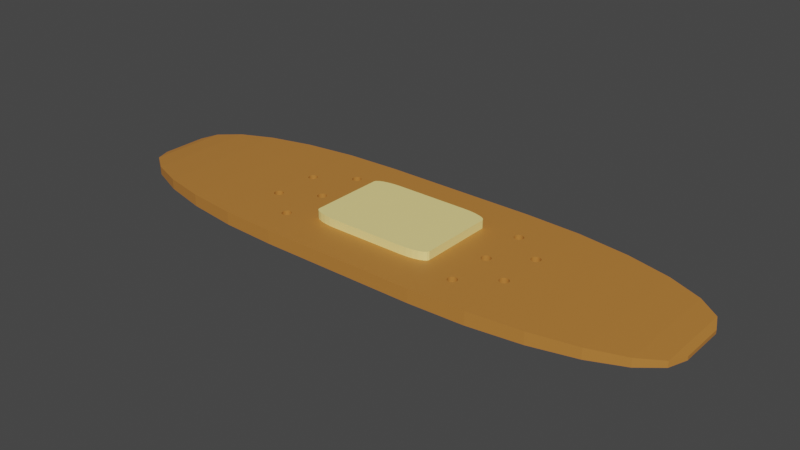 # Source: Curita_1_.blend  (saved by Blender 2.93.21; exported with 4.5.12 LTS)
import bpy
from mathutils import Matrix  # noqa: F401  (used for matrix-valued properties, if any)

bpy.ops.wm.read_factory_settings(use_empty=True)
scene = bpy.context.scene
scene.name = 'Scene'

# ---- collections
col_collection = bpy.data.collections.new('Collection'); scene.collection.children.link(col_collection)

# ---- materials (node trees are filled in below, after node groups)
mat_material_001 = bpy.data.materials.new('Material.001')
mat_material_001.use_transparent_shadow = False
mat_material_002 = bpy.data.materials.new('Material.002')
mat_material_002.use_transparent_shadow = False

# ---- material node trees
mat_material_001.use_nodes = True; mat_material_001.node_tree.nodes.clear()
_N = mat_material_001.node_tree.nodes; _L = mat_material_001.node_tree.links
n0 = _N.new('ShaderNodeBsdfPrincipled'); n0.name = 'Principled BSDF'; n0.location = (10, 300)
n0.distribution = 'GGX'
n0.subsurface_method = 'BURLEY'
n0.inputs[0].default_value = (0.5071, 0.2044, 0.04045, 1.0)
n0.inputs[3].default_value = 1.45
n0.inputs[27].default_value = (0.0, 0.0, 0.0, 1.0)
n0.inputs[28].default_value = 1.0
n1 = _N.new('ShaderNodeOutputMaterial'); n1.name = 'Material Output'; n1.location = (300, 300)
_L.new(n0.outputs[0], n1.inputs[0])
n1.is_active_output = True
mat_material_002.use_nodes = True; mat_material_002.node_tree.nodes.clear()
_N = mat_material_002.node_tree.nodes; _L = mat_material_002.node_tree.links
n0 = _N.new('ShaderNodeBsdfPrincipled'); n0.name = 'Principled BSDF'; n0.location = (10, 300)
n0.distribution = 'GGX'
n0.subsurface_method = 'BURLEY'
n0.inputs[0].default_value = (0.9849, 0.8035, 0.2966, 1.0)
n0.inputs[3].default_value = 1.45
n0.inputs[27].default_value = (0.0, 0.0, 0.0, 1.0)
n0.inputs[28].default_value = 1.0
n1 = _N.new('ShaderNodeOutputMaterial'); n1.name = 'Material Output'; n1.location = (300, 300)
_L.new(n0.outputs[0], n1.inputs[0])
n1.is_active_output = True

# ---- world
world_world = bpy.data.worlds.new('World'); scene.world = world_world
world_world.use_nodes = True; world_world.node_tree.nodes.clear()
_N = world_world.node_tree.nodes; _L = world_world.node_tree.links
n0 = _N.new('ShaderNodeOutputWorld'); n0.name = 'World Output'; n0.location = (300, 300)
n1 = _N.new('ShaderNodeBackground'); n1.name = 'Background'; n1.location = (10, 300)
n1.inputs[0].default_value = (0.05088, 0.05088, 0.05088, 1.0)
_L.new(n1.outputs[0], n0.inputs[0])
n0.is_active_output = True
world_world.color = (0.05088, 0.05088, 0.05088)
world_world.use_sun_shadow = False
world_world.sun_shadow_jitter_overblur = 0.0

# ---- meshes
me_cube_001 = bpy.data.meshes.new('Cube.001')
me_cube_001.from_pydata([(-0.2698, -1.0, -1.0), (-1.0, -0.2698, -0.2698), (-0.4588, -0.9751, -0.9751), (-0.6349, -0.9022, -0.9022), (-0.7861, -0.7861, -0.7861), (-0.9022, -0.6349, -0.6349), (-0.9751, -0.4588, -0.4588), (-1.0, -0.2698, 0.2698), (-0.4588, -0.9751, 0.9751), (-0.6349, -0.9022, 0.9022), (-0.7861, -0.7861, 0.7861), (-0.9022, -0.6349, 0.6349), (-0.9751, -0.4588, 0.4588), (-1.0, 0.2698, -0.2698), (-0.2698, 1.0, -1.0), (-0.9751, 0.4588, -0.4588), (-0.9022, 0.6349, -0.6349), (-0.7861, 0.7861, -0.7861), (-0.6349, 0.9022, -0.9022), (-0.4588, 0.9751, -0.9751), (-1.0, 0.2698, 0.2698), (-0.4588, 0.9751, 0.9751), (-0.6349, 0.9022, 0.9022), (-0.7861, 0.7861, 0.7861), (-0.9022, 0.6349, 0.6349), (-0.9751, 0.4588, 0.4588), (1.0, -0.2698, -0.2698), (0.2698, -1.0, -1.0), (0.9751, -0.4588, -0.4588), (0.9022, -0.6349, -0.6349), (0.7861, -0.7861, -0.7861), (0.6349, -0.9022, -0.9022), (0.4588, -0.9751, -0.9751), (1.0, -0.2698, 0.2698), (0.4588, -0.9751, 0.9751), (0.6349, -0.9022, 0.9022), (0.7861, -0.7861, 0.7861), (0.9022, -0.6349, 0.6349), (0.9751, -0.4588, 0.4588), (1.0, 0.2698, -0.2698), (0.2698, 1.0, -1.0), (0.9751, 0.4588, -0.4588), (0.9022, 0.6349, -0.6349), (0.7861, 0.7861, -0.7861), (0.6349, 0.9022, -0.9022), (0.4588, 0.9751, -0.9751), (1.0, 0.2698, 0.2698), (0.9751, 0.4588, 0.4588), (0.9022, 0.6349, 0.6349), (0.7861, 0.7861, 0.7861), (0.6349, 0.9022, 0.9022), (0.4588, 0.9751, 0.9751), (-0.2698, -1.0, 1.0), (-0.2698, 1.0, 1.0), (0.2698, 1.0, 1.0), (0.2698, -1.0, 1.0), (-0.1265, -0.5263, 1.0), (-0.2157, -0.4371, 1.0), (-0.2258, -0.6149, 1.0), (-0.1496, -0.5233, 1.0), (-0.1711, -0.5144, 1.0), (-0.1896, -0.5002, 1.0), (-0.2038, -0.4817, 1.0), (-0.2127, -0.4602, 1.0), (-0.2157, 0.4371, 1.0), (-0.1265, 0.5263, 1.0), (-0.2258, 0.6149, 1.0), (-0.2127, 0.4602, 1.0), (-0.2038, 0.4817, 1.0), (-0.1896, 0.5002, 1.0), (-0.1711, 0.5144, 1.0), (-0.1496, 0.5233, 1.0), (0.2157, -0.4371, 1.0), (0.1265, -0.5263, 1.0), (0.2258, -0.6149, 1.0), (0.2127, -0.4602, 1.0), (0.2038, -0.4817, 1.0), (0.1896, -0.5002, 1.0), (0.1711, -0.5144, 1.0), (0.1496, -0.5233, 1.0), (0.1265, 0.5263, 1.0), (0.2157, 0.4371, 1.0), (0.2258, 0.6149, 1.0), (0.1496, 0.5233, 1.0), (0.1711, 0.5144, 1.0), (0.1896, 0.5002, 1.0), (0.2038, 0.4817, 1.0), (0.2127, 0.4602, 1.0), (-0.2157, -0.4371, 2.242), (-0.1265, -0.5263, 2.242), (-0.2127, -0.4602, 2.242), (-0.2038, -0.4817, 2.242), (-0.1896, -0.5002, 2.242), (-0.1711, -0.5144, 2.242), (-0.1496, -0.5233, 2.242), (-0.1265, 0.5263, 2.242), (-0.2157, 0.4371, 2.242), (-0.1496, 0.5233, 2.242), (-0.1711, 0.5144, 2.242), (-0.1896, 0.5002, 2.242), (-0.2038, 0.4817, 2.242), (-0.2127, 0.4602, 2.242), (0.2157, 0.4371, 2.242), (0.1265, 0.5263, 2.242), (0.2127, 0.4602, 2.242), (0.2038, 0.4817, 2.242), (0.1896, 0.5002, 2.242), (0.1711, 0.5144, 2.242), (0.1496, 0.5233, 2.242), (0.1265, -0.5263, 2.242), (0.2157, -0.4371, 2.242), (0.1496, -0.5233, 2.242), (0.1711, -0.5144, 2.242), (0.1896, -0.5002, 2.242), (0.2038, -0.4817, 2.242), (0.2127, -0.4602, 2.242), (0.3365, 0.4623, -0.9912), (0.3365, 0.4623, 0.9912), (0.3334, 0.4612, -0.9916), (0.3334, 0.4612, 0.9916), (0.3304, 0.4623, -0.992), (0.3304, 0.4623, 0.992), (0.3274, 0.4653, -0.9924), (0.3274, 0.4653, 0.9924), (0.3177, 0.5149, -0.9937), (0.318, 0.5044, -0.9936), (0.318, 0.5254, -0.9936), (0.3204, 0.4851, -0.9933), (0.3189, 0.4944, -0.9935), (0.3189, 0.5354, -0.9935), (0.3204, 0.5447, -0.9933), (0.3304, 0.5675, -0.992), (0.3247, 0.4703, -0.9928), (0.3223, 0.477, -0.9931), (0.3223, 0.5528, -0.9931), (0.3247, 0.4703, 0.9928), (0.3247, 0.5595, -0.9928), (0.3274, 0.5645, -0.9924), (0.3365, 0.5675, -0.9912), (0.3349, 0.5681, -0.9914), (0.3492, 0.5149, -0.9895), (0.3489, 0.5254, -0.9896), (0.3489, 0.5044, -0.9896), (0.348, 0.5354, -0.9897), (0.3465, 0.4851, -0.9899), (0.348, 0.4944, -0.9897), (0.3465, 0.5447, -0.9899), (0.3446, 0.5528, -0.9901), (0.3422, 0.5595, -0.9905), (0.3395, 0.5645, -0.9908), (0.3334, 0.5686, -0.9916), (0.3446, 0.477, -0.9901), (0.3422, 0.4703, -0.9905), (0.3395, 0.4653, -0.9908), (0.3223, 0.477, 0.9931), (0.3204, 0.4851, 0.9933), (0.3189, 0.4944, 0.9935), (0.318, 0.5044, 0.9936), (0.3177, 0.5149, 0.9937), (0.318, 0.5254, 0.9936), (0.3189, 0.5354, 0.9935), (0.3204, 0.5447, 0.9933), (0.3304, 0.5675, 0.992), (0.3223, 0.5528, 0.9931), (0.3247, 0.5595, 0.9928), (0.3274, 0.5645, 0.9924), (0.3365, 0.5675, 0.9912), (0.3351, 0.568, 0.9914), (0.3492, 0.5149, 0.9895), (0.3489, 0.5044, 0.9896), (0.3489, 0.5254, 0.9896), (0.3465, 0.4851, 0.9899), (0.348, 0.4944, 0.9897), (0.348, 0.5354, 0.9897), (0.3465, 0.5447, 0.9899), (0.3395, 0.4653, 0.9908), (0.3422, 0.4703, 0.9905), (0.3446, 0.477, 0.9901), (0.3446, 0.5528, 0.9901), (0.3422, 0.5595, 0.9905), (0.3395, 0.5645, 0.9908), (0.3334, 0.5686, 0.9916), (0.3492, -0.04955, -0.9895), (0.3492, -0.04955, 0.9895), (0.3489, -0.06001, -0.9896), (0.3489, -0.06001, 0.9896), (0.348, -0.07008, -0.9897), (0.348, -0.07008, 0.9897), (0.3465, -0.07936, -0.9899), (0.3465, -0.07936, 0.9899), (0.3446, -0.08749, -0.9901), (0.3446, -0.08749, 0.9901), (0.3177, -0.04955, -0.9937), (0.318, -0.06001, -0.9936), (0.318, -0.03908, -0.9936), (0.3204, -0.07936, -0.9933), (0.3189, -0.07008, -0.9935), (0.3304, -0.1022, -0.992), (0.3304, 0.00308, -0.992), (0.3422, -0.09416, -0.9905), (0.3334, -0.1032, -0.9916), (0.3422, -0.09416, 0.9905), (0.3274, -0.09912, -0.9924), (0.3247, -0.09416, -0.9928), (0.3223, -0.08749, -0.9931), (0.3334, 0.004111, -0.9916), (0.3365, -0.1022, -0.9912), (0.3365, 0.00308, -0.9912), (0.3395, 2.685e-05, -0.9908), (0.3422, -0.004932, -0.9905), (0.3489, -0.03908, -0.9896), (0.3395, -0.09912, -0.9908), (0.3446, -0.0116, -0.9901), (0.3465, -0.01974, -0.9899), (0.348, -0.02901, -0.9897), (0.3395, -0.09912, 0.9908), (0.3189, -0.02901, -0.9935), (0.3204, -0.01974, -0.9933), (0.3365, -0.1022, 0.9912), (0.3223, -0.0116, -0.9931), (0.3247, -0.004932, -0.9928), (0.3274, 2.686e-05, -0.9924), (0.3334, -0.1032, 0.9916), (0.3304, -0.1022, 0.992), (0.3274, -0.09912, 0.9924), (0.3247, -0.09416, 0.9928), (0.3223, -0.08749, 0.9931), (0.3177, -0.04955, 0.9937), (0.3204, -0.07936, 0.9933), (0.318, -0.06001, 0.9936), (0.318, -0.03908, 0.9936), (0.3189, -0.07008, 0.9935), (0.3304, 0.00308, 0.992), (0.3334, 0.004111, 0.9916), (0.3365, 0.00308, 0.9912), (0.3395, 2.685e-05, 0.9908), (0.3422, -0.004932, 0.9905), (0.3489, -0.03908, 0.9896), (0.3446, -0.0116, 0.9901), (0.3465, -0.01974, 0.9899), (0.348, -0.02901, 0.9897), (0.3189, -0.02901, 0.9935), (0.3204, -0.01974, 0.9933), (0.3223, -0.0116, 0.9931), (0.3247, -0.004932, 0.9928), (0.3274, 2.686e-05, 0.9924), (0.4614, -0.3166, -0.974), (0.4614, -0.3166, 0.974), (0.46, -0.3259, -0.9746), (0.46, -0.3259, 0.9746), (0.4588, -0.331, -0.9751), (0.458, -0.334, -0.9752), (0.458, -0.334, 0.9752), (0.4588, -0.331, 0.9751), (0.4312, -0.2961, -0.9788), (0.4315, -0.3065, -0.9787), (0.4315, -0.2856, -0.9787), (0.4338, -0.3259, -0.9784), (0.4324, -0.3166, -0.9786), (0.4324, -0.2755, -0.9786), (0.4338, -0.2663, -0.9784), (0.4358, -0.2581, -0.9781), (0.4382, -0.2515, -0.9778), (0.4409, -0.2465, -0.9775), (0.4438, -0.3487, -0.9771), (0.45, -0.3487, -0.9763), (0.45, -0.2434, -0.9763), (0.4469, -0.3497, -0.9767), (0.4469, -0.2424, -0.9767), (0.4588, -0.2611, -0.9751), (0.458, -0.2581, -0.9752), (0.4529, -0.3456, -0.9759), (0.4557, -0.3407, -0.9755), (0.4557, -0.2515, -0.9755), (0.4529, -0.2465, -0.9759), (0.4557, -0.3407, 0.9755), (0.4358, -0.334, -0.9781), (0.4382, -0.3407, -0.9778), (0.4409, -0.3456, -0.9775), (0.4529, -0.3456, 0.9759), (0.4438, -0.2434, -0.9771), (0.45, -0.3487, 0.9763), (0.4469, -0.3497, 0.9767), (0.4438, -0.3487, 0.9771), (0.46, -0.2663, -0.9746), (0.4626, -0.2961, -0.9735), (0.4623, -0.2856, -0.9736), (0.4623, -0.3065, -0.9736), (0.4614, -0.2755, -0.974), (0.4409, -0.3456, 0.9775), (0.4382, -0.3407, 0.9778), (0.4358, -0.334, 0.9781), (0.4312, -0.2961, 0.9788), (0.4315, -0.3065, 0.9787), (0.4315, -0.2856, 0.9787), (0.4338, -0.3259, 0.9784), (0.4324, -0.3166, 0.9786), (0.4324, -0.2755, 0.9786), (0.4338, -0.2663, 0.9784), (0.4358, -0.2581, 0.9781), (0.4382, -0.2515, 0.9778), (0.4409, -0.2465, 0.9775), (0.4438, -0.2434, 0.9771), (0.45, -0.2434, 0.9763), (0.4469, -0.2424, 0.9767), (0.4588, -0.2611, 0.9751), (0.458, -0.2581, 0.9752), (0.4557, -0.2515, 0.9755), (0.4529, -0.2465, 0.9759), (0.46, -0.2663, 0.9746), (0.4626, -0.2961, 0.9735), (0.4623, -0.2856, 0.9736), (0.4623, -0.3065, 0.9736), (0.4614, -0.2755, 0.974), (0.4588, 0.2067, -0.9751), (0.4588, 0.2766, -0.9751), (0.4614, 0.2211, -0.974), (0.4614, 0.2211, 0.974), (0.458, 0.2796, -0.9752), (0.46, 0.2118, -0.9746), (0.458, 0.2037, -0.9752), (0.46, 0.2118, 0.9746), (0.4588, 0.2067, 0.9751), (0.458, 0.2037, 0.9752), (0.4557, 0.197, -0.9755), (0.4557, 0.197, 0.9755), (0.4312, 0.2416, -0.9788), (0.4315, 0.2312, -0.9787), (0.4315, 0.2521, -0.9787), (0.4324, 0.2211, -0.9786), (0.4324, 0.2622, -0.9786), (0.4529, 0.1921, -0.9759), (0.4338, 0.2118, -0.9784), (0.4338, 0.2714, -0.9784), (0.4529, 0.1921, 0.9759), (0.4358, 0.2796, -0.9781), (0.4382, 0.2863, -0.9778), (0.4438, 0.2943, -0.9771), (0.4469, 0.188, -0.9767), (0.4438, 0.189, -0.9771), (0.4469, 0.2953, -0.9767), (0.4557, 0.2863, -0.9755), (0.4529, 0.2912, -0.9759), (0.45, 0.189, -0.9763), (0.4409, 0.2912, -0.9775), (0.45, 0.2943, -0.9763), (0.4358, 0.2037, -0.9781), (0.4382, 0.197, -0.9778), (0.4409, 0.1921, -0.9775), (0.45, 0.189, 0.9763), (0.4469, 0.188, 0.9767), (0.46, 0.2714, -0.9746), (0.4438, 0.189, 0.9771), (0.4626, 0.2416, -0.9735), (0.4623, 0.2521, -0.9736), (0.4623, 0.2312, -0.9736), (0.4614, 0.2622, -0.974), (0.4588, 0.2766, 0.9751), (0.4409, 0.1921, 0.9775), (0.458, 0.2796, 0.9752), (0.4382, 0.197, 0.9778), (0.4358, 0.2037, 0.9781), (0.4338, 0.2118, 0.9784), (0.4312, 0.2416, 0.9788), (0.4315, 0.2312, 0.9787), (0.4315, 0.2521, 0.9787), (0.4324, 0.2211, 0.9786), (0.4324, 0.2622, 0.9786), (0.4338, 0.2714, 0.9784), (0.4358, 0.2796, 0.9781), (0.4382, 0.2863, 0.9778), (0.4409, 0.2912, 0.9775), (0.4438, 0.2943, 0.9771), (0.4469, 0.2953, 0.9767), (0.4557, 0.2863, 0.9755), (0.4529, 0.2912, 0.9759), (0.45, 0.2943, 0.9763), (0.46, 0.2714, 0.9746), (0.4626, 0.2416, 0.9735), (0.4623, 0.2521, 0.9736), (0.4623, 0.2312, 0.9736), (0.4614, 0.2622, 0.974), (0.3465, -0.6224, -0.9899), (0.3465, -0.6224, 0.9899), (0.3446, -0.6305, -0.9901), (0.3446, -0.6305, 0.9901), (0.3422, -0.6372, -0.9905), (0.3422, -0.6372, 0.9905), (0.3395, -0.6422, -0.9908), (0.3395, -0.6422, 0.9908), (0.3177, -0.5926, -0.9937), (0.318, -0.603, -0.9936), (0.318, -0.5821, -0.9936), (0.3204, -0.6224, -0.9933), (0.3189, -0.6131, -0.9935), (0.3304, -0.6452, -0.992), (0.3365, -0.6452, -0.9912), (0.3304, -0.54, -0.992), (0.3334, -0.6462, -0.9916), (0.3365, -0.6452, 0.9912), (0.3274, -0.6422, -0.9924), (0.3247, -0.6372, -0.9928), (0.3223, -0.6305, -0.9931), (0.3334, -0.5389, -0.9916), (0.3365, -0.54, -0.9912), (0.3395, -0.543, -0.9908), (0.3422, -0.548, -0.9905), (0.3492, -0.5926, -0.9895), (0.3489, -0.5821, -0.9896), (0.3489, -0.603, -0.9896), (0.348, -0.572, -0.9897), (0.348, -0.6131, -0.9897), (0.3446, -0.5546, -0.9901), (0.3465, -0.5628, -0.9899), (0.3334, -0.6462, 0.9916), (0.3189, -0.572, -0.9935), (0.3204, -0.5628, -0.9933), (0.3304, -0.6452, 0.992), (0.3223, -0.5546, -0.9931), (0.3247, -0.548, -0.9928), (0.3274, -0.543, -0.9924), (0.3274, -0.6422, 0.9924), (0.3247, -0.6372, 0.9928), (0.3223, -0.6305, 0.9931), (0.3204, -0.6224, 0.9933), (0.3189, -0.6131, 0.9935), (0.3177, -0.5926, 0.9937), (0.318, -0.603, 0.9936), (0.318, -0.5821, 0.9936), (0.3304, -0.54, 0.992), (0.3334, -0.5389, 0.9916), (0.3365, -0.54, 0.9912), (0.3395, -0.543, 0.9908), (0.3422, -0.548, 0.9905), (0.3492, -0.5926, 0.9895), (0.3489, -0.5821, 0.9896), (0.3489, -0.603, 0.9896), (0.348, -0.572, 0.9897), (0.348, -0.6131, 0.9897), (0.3446, -0.5546, 0.9901), (0.3465, -0.5628, 0.9899), (0.3189, -0.572, 0.9935), (0.3204, -0.5628, 0.9933), (0.3223, -0.5546, 0.9931), (0.3247, -0.548, 0.9928), (0.3274, -0.543, 0.9924), (-0.3087, -0.1022, -0.9949), (-0.3087, -0.1022, 0.9949), (-0.3118, -0.1032, -0.9945), (-0.3118, -0.1032, 0.9945), (-0.3132, -0.1027, -0.9943), (-0.3149, -0.1022, -0.9941), (-0.3149, -0.1022, 0.9941), (-0.3178, -0.09912, -0.9937), (-0.3178, -0.09912, 0.9937), (-0.3275, -0.04955, -0.9924), (-0.3272, -0.06001, -0.9924), (-0.3272, -0.03908, -0.9924), (-0.3249, -0.07936, -0.9927), (-0.3263, -0.07008, -0.9926), (-0.3263, -0.02901, -0.9926), (-0.3149, 0.00308, -0.9941), (-0.3205, -0.09416, -0.9933), (-0.3229, -0.08749, -0.993), (-0.3087, 0.00308, -0.9949), (-0.296, -0.04955, -0.9965), (-0.2963, -0.06001, -0.9965), (-0.2963, -0.03908, -0.9965), (-0.2987, -0.07936, -0.9962), (-0.2972, -0.07008, -0.9964), (-0.2972, -0.02901, -0.9964), (-0.2987, -0.01974, -0.9962), (-0.3205, -0.09416, 0.9933), (-0.3058, -0.09912, -0.9953), (-0.303, -0.09416, -0.9956), (-0.3007, -0.08749, -0.9959), (-0.3007, -0.0116, -0.9959), (-0.303, -0.004932, -0.9956), (-0.3058, 2.685e-05, -0.9953), (-0.3118, 0.004111, -0.9945), (-0.3229, -0.08749, 0.993), (-0.3249, -0.01974, -0.9927), (-0.3229, -0.0116, -0.993), (-0.3205, -0.004932, -0.9933), (-0.3178, 2.686e-05, -0.9937), (-0.3249, -0.07936, 0.9927), (-0.3263, -0.07008, 0.9926), (-0.3272, -0.06001, 0.9924), (-0.3275, -0.04955, 0.9924), (-0.3272, -0.03908, 0.9924), (-0.3263, -0.02901, 0.9926), (-0.3249, -0.01974, 0.9927), (-0.3149, 0.00308, 0.9941), (-0.3229, -0.0116, 0.993), (-0.3205, -0.004932, 0.9933), (-0.3178, 2.686e-05, 0.9937), (-0.3087, 0.00308, 0.9949), (-0.296, -0.04955, 0.9965), (-0.2963, -0.06001, 0.9965), (-0.2963, -0.03908, 0.9965), (-0.2987, -0.07936, 0.9962), (-0.2972, -0.07008, 0.9964), (-0.2972, -0.02901, 0.9964), (-0.2987, -0.01974, 0.9962), (-0.3058, -0.09912, 0.9953), (-0.303, -0.09416, 0.9956), (-0.3007, -0.08749, 0.9959), (-0.3007, -0.0116, 0.9959), (-0.303, -0.004932, 0.9956), (-0.3058, 2.685e-05, 0.9953), (-0.3118, 0.004111, 0.9945), (-0.4202, -0.3259, -0.9802), (-0.4202, -0.3259, 0.9802), (-0.4222, -0.334, -0.9799), (-0.4222, -0.334, 0.9799), (-0.4246, -0.3407, -0.9796), (-0.4246, -0.3407, 0.9796), (-0.4491, -0.2961, -0.9764), (-0.4488, -0.3065, -0.9764), (-0.4488, -0.2856, -0.9764), (-0.4464, -0.3259, -0.9767), (-0.4479, -0.3166, -0.9766), (-0.4479, -0.2755, -0.9766), (-0.4464, -0.2663, -0.9767), (-0.4364, -0.3487, -0.9781), (-0.4364, -0.2434, -0.9781), (-0.4273, -0.3456, -0.9793), (-0.4393, -0.3456, -0.9777), (-0.4273, -0.3456, 0.9793), (-0.4421, -0.3407, -0.9773), (-0.4444, -0.334, -0.977), (-0.4444, -0.2581, -0.977), (-0.4421, -0.2515, -0.9773), (-0.4393, -0.2465, -0.9777), (-0.4302, -0.3487, -0.9789), (-0.4302, -0.2434, -0.9789), (-0.4176, -0.2961, -0.9805), (-0.4179, -0.2856, -0.9805), (-0.4179, -0.3065, -0.9805), (-0.4188, -0.2755, -0.9804), (-0.4188, -0.3166, -0.9804), (-0.4202, -0.2663, -0.9802), (-0.4222, -0.2581, -0.9799), (-0.4246, -0.2515, -0.9796), (-0.4273, -0.2465, -0.9793), (-0.4333, -0.2424, -0.9785), (-0.4333, -0.3497, -0.9785), (-0.4302, -0.3487, 0.9789), (-0.4333, -0.3497, 0.9785), (-0.4364, -0.3487, 0.9781), (-0.4393, -0.3456, 0.9777), (-0.4421, -0.3407, 0.9773), (-0.4444, -0.334, 0.977), (-0.4464, -0.3259, 0.9767), (-0.4479, -0.3166, 0.9766), (-0.4491, -0.2961, 0.9764), (-0.4488, -0.3065, 0.9764), (-0.4488, -0.2856, 0.9764), (-0.4479, -0.2755, 0.9766), (-0.4464, -0.2663, 0.9767), (-0.4364, -0.2434, 0.9781), (-0.4444, -0.2581, 0.977), (-0.4421, -0.2515, 0.9773), (-0.4393, -0.2465, 0.9777), (-0.4302, -0.2434, 0.9789), (-0.4176, -0.2961, 0.9805), (-0.4179, -0.2856, 0.9805), (-0.4179, -0.3065, 0.9805), (-0.4188, -0.2755, 0.9804), (-0.4188, -0.3166, 0.9804), (-0.4202, -0.2663, 0.9802), (-0.4222, -0.2581, 0.9799), (-0.4246, -0.2515, 0.9796), (-0.4273, -0.2465, 0.9793), (-0.4333, -0.2424, 0.9785), (-0.4188, 0.2211, -0.9804), (-0.4188, 0.2211, 0.9804), (-0.4491, 0.2416, -0.9764), (-0.4488, 0.2312, -0.9764), (-0.4202, 0.2118, -0.9802), (-0.4202, 0.2118, 0.9802), (-0.4488, 0.2521, -0.9764), (-0.4479, 0.2211, -0.9766), (-0.4479, 0.2622, -0.9766), (-0.4222, 0.2037, -0.9799), (-0.4222, 0.2037, 0.9799), (-0.4246, 0.197, -0.9796), (-0.4246, 0.197, 0.9796), (-0.4273, 0.1921, -0.9793), (-0.4273, 0.1921, 0.9793), (-0.4464, 0.2714, -0.9767), (-0.4444, 0.2796, -0.977), (-0.4421, 0.2863, -0.9773), (-0.4393, 0.1921, -0.9777), (-0.4333, 0.188, -0.9785), (-0.4333, 0.2953, -0.9785), (-0.4364, 0.189, -0.9781), (-0.4364, 0.2943, -0.9781), (-0.4464, 0.2118, -0.9767), (-0.4444, 0.2037, -0.977), (-0.4421, 0.197, -0.9773), (-0.4302, 0.189, -0.9789), (-0.4302, 0.189, 0.9789), (-0.4393, 0.2912, -0.9777), (-0.4176, 0.2416, -0.9805), (-0.4179, 0.2312, -0.9805), (-0.4179, 0.2521, -0.9805), (-0.4188, 0.2622, -0.9804), (-0.4202, 0.2714, -0.9802), (-0.4222, 0.2796, -0.9799), (-0.4333, 0.188, 0.9785), (-0.4246, 0.2863, -0.9796), (-0.4273, 0.2912, -0.9793), (-0.4302, 0.2943, -0.9789), (-0.4364, 0.189, 0.9781), (-0.4393, 0.1921, 0.9777), (-0.4421, 0.197, 0.9773), (-0.4491, 0.2416, 0.9764), (-0.4488, 0.2312, 0.9764), (-0.4444, 0.2037, 0.977), (-0.4488, 0.2521, 0.9764), (-0.4479, 0.2211, 0.9766), (-0.4479, 0.2622, 0.9766), (-0.4464, 0.2118, 0.9767), (-0.4464, 0.2714, 0.9767), (-0.4444, 0.2796, 0.977), (-0.4421, 0.2863, 0.9773), (-0.4333, 0.2953, 0.9785), (-0.4364, 0.2943, 0.9781), (-0.4393, 0.2912, 0.9777), (-0.4176, 0.2416, 0.9805), (-0.4179, 0.2312, 0.9805), (-0.4179, 0.2521, 0.9805), (-0.4188, 0.2622, 0.9804), (-0.4202, 0.2714, 0.9802), (-0.4222, 0.2796, 0.9799), (-0.4246, 0.2863, 0.9796), (-0.4273, 0.2912, 0.9793), (-0.4302, 0.2943, 0.9789), (-0.2972, 0.4978, -0.9964), (-0.2972, 0.4978, 0.9964), (-0.2987, 0.4886, -0.9962), (-0.2987, 0.4886, 0.9962), (-0.3007, 0.4804, -0.9959), (-0.3007, 0.4804, 0.9959), (-0.3275, 0.5184, -0.9924), (-0.3272, 0.5079, -0.9924), (-0.3272, 0.5288, -0.9924), (-0.3249, 0.4886, -0.9927), (-0.3263, 0.4978, -0.9926), (-0.3263, 0.5389, -0.9926), (-0.3249, 0.5482, -0.9927), (-0.303, 0.4738, -0.9956), (-0.3149, 0.4657, -0.9941), (-0.303, 0.4738, 0.9956), (-0.3149, 0.571, -0.9941), (-0.3118, 0.4647, -0.9945), (-0.3178, 0.4688, -0.9937), (-0.3205, 0.4738, -0.9933), (-0.3229, 0.4804, -0.993), (-0.3229, 0.5563, -0.993), (-0.3087, 0.4657, -0.9949), (-0.3087, 0.571, -0.9949), (-0.3058, 0.4688, -0.9953), (-0.296, 0.5184, -0.9965), (-0.2963, 0.5288, -0.9965), (-0.2963, 0.5079, -0.9965), (-0.2972, 0.5389, -0.9964), (-0.2987, 0.5482, -0.9962), (-0.3007, 0.5563, -0.9959), (-0.303, 0.563, -0.9956), (-0.3058, 0.5679, -0.9953), (-0.3118, 0.572, -0.9945), (-0.3058, 0.4688, 0.9953), (-0.3087, 0.4657, 0.9949), (-0.3205, 0.563, -0.9933), (-0.3178, 0.5679, -0.9937), (-0.3118, 0.4647, 0.9945), (-0.3149, 0.4657, 0.9941), (-0.3178, 0.4688, 0.9937), (-0.3205, 0.4738, 0.9933), (-0.3229, 0.4804, 0.993), (-0.3249, 0.4886, 0.9927), (-0.3275, 0.5184, 0.9924), (-0.3272, 0.5079, 0.9924), (-0.3272, 0.5288, 0.9924), (-0.3263, 0.4978, 0.9926), (-0.3263, 0.5389, 0.9926), (-0.3249, 0.5482, 0.9927), (-0.3149, 0.571, 0.9941), (-0.3229, 0.5563, 0.993), (-0.3205, 0.563, 0.9933), (-0.3178, 0.5679, 0.9937), (-0.3087, 0.571, 0.9949), (-0.296, 0.5184, 0.9965), (-0.2963, 0.5288, 0.9965), (-0.2963, 0.5079, 0.9965), (-0.2972, 0.5389, 0.9964), (-0.2987, 0.5482, 0.9962), (-0.3007, 0.5563, 0.9959), (-0.303, 0.563, 0.9956), (-0.3058, 0.5679, 0.9953), (-0.3118, 0.572, 0.9945), (-0.2972, -0.6131, -0.9964), (-0.2972, -0.6131, 0.9964), (-0.2987, -0.6224, -0.9962), (-0.2987, -0.6224, 0.9962), (-0.3007, -0.6305, -0.9959), (-0.3007, -0.6305, 0.9959), (-0.303, -0.6372, -0.9956), (-0.303, -0.6372, 0.9956), (-0.3275, -0.5926, -0.9924), (-0.3272, -0.603, -0.9924), (-0.3272, -0.5821, -0.9924), (-0.3249, -0.6224, -0.9927), (-0.3263, -0.6131, -0.9926), (-0.3263, -0.572, -0.9926), (-0.3249, -0.5628, -0.9927), (-0.3058, -0.6422, -0.9953), (-0.3149, -0.6452, -0.9941), (-0.3058, -0.6422, 0.9953), (-0.3149, -0.54, -0.9941), (-0.3118, -0.6462, -0.9945), (-0.3178, -0.6422, -0.9937), (-0.3205, -0.6372, -0.9933), (-0.3229, -0.6305, -0.993), (-0.3118, -0.5389, -0.9945), (-0.3087, -0.6452, -0.9949), (-0.3087, -0.54, -0.9949), (-0.3058, -0.543, -0.9953), (-0.303, -0.548, -0.9956), (-0.296, -0.5926, -0.9965), (-0.2963, -0.5821, -0.9965), (-0.2963, -0.603, -0.9965), (-0.3007, -0.5546, -0.9959), (-0.2987, -0.5628, -0.9962), (-0.2972, -0.572, -0.9964), (-0.3087, -0.6452, 0.9949), (-0.3118, -0.6462, 0.9945), (-0.3229, -0.5546, -0.993), (-0.3205, -0.548, -0.9933), (-0.3178, -0.543, -0.9937), (-0.3149, -0.6452, 0.9941), (-0.3178, -0.6422, 0.9937), (-0.3205, -0.6372, 0.9933), (-0.3229, -0.6305, 0.993), (-0.3249, -0.6224, 0.9927), (-0.3263, -0.6131, 0.9926), (-0.3275, -0.5926, 0.9924), (-0.3272, -0.603, 0.9924), (-0.3272, -0.5821, 0.9924), (-0.3263, -0.572, 0.9926), (-0.3249, -0.5628, 0.9927), (-0.3149, -0.54, 0.9941), (-0.3229, -0.5546, 0.993), (-0.3205, -0.548, 0.9933), (-0.3178, -0.543, 0.9937), (-0.3087, -0.54, 0.9949), (-0.3058, -0.543, 0.9953), (-0.303, -0.548, 0.9956), (-0.296, -0.5926, 0.9965), (-0.2963, -0.5821, 0.9965), (-0.2963, -0.603, 0.9965), (-0.3007, -0.5546, 0.9959), (-0.2987, -0.5628, 0.9962), (-0.2972, -0.572, 0.9964), (-0.3118, -0.5389, 0.9945)], [], [(27, 55, 52, 0), (39, 46, 33, 26), (72, 81, 102, 110), (1, 7, 20, 13), (14, 53, 54, 40), (456, 459, 458, 463, 462, 453, 451, 450, 2, 546, 534, 526, 515, 513, 511, 540, 538, 536, 537, 539, 541, 542, 543, 544, 535, 455), (609, 611, 612, 613, 595, 597, 603, 592, 591, 590, 583, 581, 577, 578, 582, 598, 599, 600, 593, 596, 533, 532, 531, 523, 522, 519, 517, 518, 521, 520, 530, 529, 527, 524, 546, 2, 19, 14, 672, 655, 676, 675, 660, 651, 650, 647, 645, 646, 649, 648, 659, 658, 657, 653, 608), (672, 14, 0, 448, 446, 473, 474, 475, 468, 469, 466, 465, 467, 470, 471, 476, 477, 478, 464, 479, 461, 484, 483, 482, 601, 588, 586, 584, 579, 575, 605, 604, 606, 607, 608, 653, 656, 661, 663, 652, 643, 641, 639, 666, 664, 665, 667, 668, 669, 670, 671, 662), (482, 481, 460, 457, 455, 535, 545, 525, 533, 596, 594, 601), (719, 2, 450, 448, 0, 722, 727, 718, 709, 707, 705, 703, 733, 731, 732, 736, 735, 734, 730, 729, 728, 726, 721, 741, 740, 739, 717, 716, 713, 711, 712, 715, 714, 725, 724, 723), (722, 0, 2, 719), (19, 2, 3, 18), (18, 3, 4, 17), (17, 4, 5, 16), (16, 5, 6, 15), (15, 6, 1, 13), (0, 52, 8, 2), (2, 8, 9, 3), (3, 9, 10, 4), (4, 10, 11, 5), (5, 11, 12, 6), (6, 12, 7, 1), (692, 689, 21, 510, 496, 509, 508, 507, 503, 502, 499, 497, 498, 501, 500, 506, 505, 504, 447, 449, 52, 53, 702, 693, 701, 700, 699, 698, 697, 695, 694, 696, 640, 642, 644, 654, 673, 674, 677, 678, 679, 680, 681, 682, 686, 684, 683, 685, 687, 688, 690, 691), (702, 53, 21, 689), (574, 564, 488, 489, 490, 491, 493, 602, 610, 614, 563, 560), (493, 494, 495, 492, 510, 21, 8, 548, 549, 550, 551, 552, 553, 554, 556, 555, 557, 558, 559, 561, 562, 563, 614, 615, 616, 619, 623, 621, 618, 617, 620, 622, 624, 625, 626, 629, 628, 627, 638, 637, 636, 635, 634, 633, 632, 630, 631, 576, 580, 585, 587, 589, 602), (753, 514, 516, 528, 547, 548, 8, 52, 738, 742, 743, 744, 745, 746, 747, 749, 748, 750, 751, 752, 754, 755, 756), (52, 449, 452, 454, 472, 480, 485, 486, 487, 488, 564, 573, 572, 571, 570, 568, 566, 565, 567, 569, 512, 514, 753, 766, 757, 758, 759, 763, 764, 765, 761, 760, 762, 704, 706, 708, 710, 720, 737, 738), (8, 21, 22, 9), (9, 22, 23, 10), (10, 23, 24, 11), (11, 24, 25, 12), (12, 25, 20, 7), (53, 14, 19, 21), (21, 19, 18, 22), (22, 18, 17, 23), (23, 17, 16, 24), (24, 16, 15, 25), (25, 15, 13, 20), (46, 39, 41, 47), (47, 41, 42, 48), (48, 42, 43, 49), (49, 43, 44, 50), (50, 44, 45, 51), (51, 45, 40, 54), (32, 200, 206, 211, 199, 190, 188, 186, 184, 182, 210, 214, 213, 212, 209, 208, 207, 205, 118, 116, 153, 152, 151, 144, 145, 142, 140, 141, 143, 146, 147, 148, 149, 138, 139, 45, 315, 318, 341, 342, 345, 340, 337, 344, 336, 335, 333, 330, 328, 326, 327, 329, 332, 346, 347, 348, 339, 338, 343, 331, 324, 320, 314, 269, 270, 273, 274, 266, 268, 280, 263, 262, 261, 260, 259, 256, 254, 255, 258, 257, 276, 277, 278, 264, 267, 265, 271, 272, 251, 250), (398, 27, 40, 150, 131, 137, 136, 134, 130, 129, 126, 124, 125, 128, 127, 133, 132, 122, 120, 118, 205, 198, 221, 220, 219, 217, 216, 194, 192, 193, 196, 195, 204, 203, 202, 197, 200, 32, 396, 388, 386, 384, 382, 411, 409, 407, 408, 410, 413, 412, 406, 405, 404, 403, 397, 420, 419, 418, 416, 415, 392, 390, 391, 394, 393, 402, 401, 400, 395), (396, 32, 27, 398), (150, 40, 45, 139), (45, 44, 31, 32, 250, 248, 246, 287, 285, 286, 288, 284, 269, 314, 319, 316, 355, 353, 354, 356, 351, 315), (31, 44, 43, 30), (30, 43, 42, 29), (29, 42, 41, 28), (28, 41, 39, 26), (181, 167, 51, 54), (357, 51, 167, 166, 180, 179, 178, 174, 173, 170, 168, 169, 172, 171, 177, 176, 175, 117, 119, 233, 234, 235, 236, 238, 239, 240, 237, 183, 185, 187, 189, 191, 201, 215, 218, 222, 34, 253, 252, 275, 279, 281, 282, 283, 289, 290, 291, 295, 296, 293, 292, 294, 297, 298, 299, 300, 301, 302, 304, 303, 308, 307, 306, 305, 322, 323, 325, 334, 349, 350, 352, 358, 360, 361, 362, 366, 364, 363, 365, 367, 368, 369, 370, 371, 372, 373, 376, 375, 374, 359), (389, 399, 34, 222, 223, 224, 225, 226, 228, 231, 229, 227, 230, 241, 242, 243, 244, 245, 232, 233, 119, 121, 123, 135, 154, 155, 156, 157, 158, 159, 160, 161, 163, 164, 165, 162, 181, 54, 55, 414, 417, 421, 422, 423, 424, 425, 427, 426, 428, 441, 442, 443, 444, 445, 429, 430, 431, 432, 433, 439, 440, 437, 435, 434, 436, 438, 383, 385, 387), (414, 55, 34, 399), (322, 305, 309, 313, 311, 310, 312, 247, 249, 253, 34, 35, 50, 51, 357, 377, 381, 379, 378, 380, 317, 321), (50, 35, 36, 49), (49, 36, 37, 48), (48, 37, 38, 47), (47, 38, 33, 46), (55, 27, 32, 34), (34, 32, 31, 35), (35, 31, 30, 36), (36, 30, 29, 37), (37, 29, 28, 38), (38, 28, 26, 33), (14, 40, 27, 0), (56, 73, 109, 89), (115, 110, 102, 104, 105, 106, 107, 108, 103, 95, 97, 98, 99, 100, 101, 96, 88, 90, 91, 92, 93, 94, 89, 109, 111, 112, 113, 114), (82, 54, 53, 66, 65, 80), (80, 65, 95, 103), (72, 74, 55, 54, 82, 81), (74, 73, 56, 58, 52, 55), (64, 66, 53, 52, 58, 57), (56, 59, 58), (59, 60, 58), (60, 61, 58), (61, 62, 58), (62, 63, 58), (63, 57, 58), (64, 67, 66), (67, 68, 66), (68, 69, 66), (69, 70, 66), (70, 71, 66), (71, 65, 66), (72, 75, 74), (75, 76, 74), (76, 77, 74), (77, 78, 74), (78, 79, 74), (79, 73, 74), (80, 83, 82), (83, 84, 82), (84, 85, 82), (85, 86, 82), (86, 87, 82), (87, 81, 82), (64, 96, 101, 67), (67, 101, 100, 68), (68, 100, 99, 69), (69, 99, 98, 70), (70, 98, 97, 71), (71, 97, 95, 65), (102, 81, 87, 104), (104, 87, 86, 105), (105, 86, 85, 106), (106, 85, 84, 107), (107, 84, 83, 108), (108, 83, 80, 103), (109, 73, 79, 111), (111, 79, 78, 112), (112, 78, 77, 113), (113, 77, 76, 114), (114, 76, 75, 115), (115, 75, 72, 110), (88, 57, 63, 90), (90, 63, 62, 91), (91, 62, 61, 92), (92, 61, 60, 93), (93, 60, 59, 94), (94, 59, 56, 89), (64, 57, 88, 96), (181, 150, 139, 138, 166, 167), (138, 149, 180, 166), (149, 148, 179, 180), (148, 147, 178, 179), (147, 146, 174, 178), (146, 143, 173, 174), (143, 141, 170, 173), (141, 140, 168, 170), (140, 142, 169, 168), (142, 145, 172, 169), (145, 144, 171, 172), (144, 151, 177, 171), (151, 152, 176, 177), (152, 153, 175, 176), (153, 116, 117, 175), (116, 118, 119, 117), (119, 118, 120, 121), (122, 123, 121, 120), (132, 135, 123, 122), (135, 132, 133, 154), (154, 133, 127, 155), (155, 127, 128, 156), (156, 128, 125, 157), (157, 125, 124, 158), (158, 124, 126, 159), (159, 126, 129, 160), (160, 129, 130, 161), (161, 130, 134, 163), (163, 134, 136, 164), (164, 136, 137, 165), (165, 137, 131, 162), (162, 131, 150, 181), (233, 205, 207, 234), (207, 208, 235, 234), (208, 209, 236, 235), (209, 212, 238, 236), (212, 213, 239, 238), (213, 214, 240, 239), (214, 210, 237, 240), (210, 182, 183, 237), (182, 184, 185, 183), (185, 184, 186, 187), (187, 186, 188, 189), (189, 188, 190, 191), (191, 190, 199, 201), (201, 199, 211, 215), (211, 206, 218, 215), (206, 200, 222, 218), (200, 197, 223, 222), (223, 197, 202, 224), (224, 202, 203, 225), (225, 203, 204, 226), (226, 204, 195, 228), (228, 195, 196, 231), (231, 196, 193, 229), (229, 193, 192, 227), (227, 192, 194, 230), (230, 194, 216, 241), (241, 216, 217, 242), (242, 217, 219, 243), (243, 219, 220, 244), (244, 220, 221, 245), (245, 221, 198, 232), (232, 198, 205, 233), (304, 268, 266, 303), (266, 274, 308, 303), (274, 273, 307, 308), (273, 270, 306, 307), (306, 270, 269, 284, 309, 305), (284, 288, 313, 309), (288, 286, 311, 313), (286, 285, 310, 311), (285, 287, 312, 310), (287, 246, 247, 312), (246, 248, 249, 247), (249, 248, 250, 251, 252, 253), (252, 251, 272, 275), (272, 271, 279, 275), (271, 265, 281, 279), (265, 267, 282, 281), (267, 264, 283, 282), (283, 264, 278, 289), (289, 278, 277, 290), (290, 277, 276, 291), (291, 276, 257, 295), (295, 257, 258, 296), (296, 258, 255, 293), (293, 255, 254, 292), (292, 254, 256, 294), (294, 256, 259, 297), (297, 259, 260, 298), (298, 260, 261, 299), (299, 261, 262, 300), (300, 262, 263, 301), (301, 263, 280, 302), (302, 280, 268, 304), (373, 340, 345, 376), (345, 342, 375, 376), (342, 341, 374, 375), (341, 318, 359, 374), (359, 318, 315, 351, 377, 357), (351, 356, 381, 377), (356, 354, 379, 381), (354, 353, 378, 379), (353, 355, 380, 378), (355, 316, 317, 380), (316, 319, 321, 317), (321, 319, 314, 320, 323, 322), (320, 324, 325, 323), (325, 324, 331, 334), (334, 331, 343, 349), (343, 338, 350, 349), (338, 339, 352, 350), (352, 339, 348, 358), (358, 348, 347, 360), (360, 347, 346, 361), (361, 346, 332, 362), (362, 332, 329, 366), (366, 329, 327, 364), (364, 327, 326, 363), (363, 326, 328, 365), (365, 328, 330, 367), (367, 330, 333, 368), (368, 333, 335, 369), (369, 335, 336, 370), (370, 336, 344, 371), (371, 344, 337, 372), (372, 337, 340, 373), (430, 403, 404, 431), (404, 405, 432, 431), (405, 406, 433, 432), (406, 412, 439, 433), (412, 413, 440, 439), (413, 410, 437, 440), (410, 408, 435, 437), (408, 407, 434, 435), (407, 409, 436, 434), (409, 411, 438, 436), (411, 382, 383, 438), (383, 382, 384, 385), (385, 384, 386, 387), (387, 386, 388, 389), (389, 388, 396, 399), (399, 396, 398, 414), (398, 395, 417, 414), (417, 395, 400, 421), (421, 400, 401, 422), (422, 401, 402, 423), (423, 402, 393, 424), (424, 393, 394, 425), (425, 394, 391, 427), (427, 391, 390, 426), (426, 390, 392, 428), (428, 392, 415, 441), (441, 415, 416, 442), (442, 416, 418, 443), (443, 418, 419, 444), (444, 419, 420, 445), (445, 420, 397, 429), (429, 397, 403, 430), (510, 479, 464, 496), (464, 478, 509, 496), (478, 477, 508, 509), (477, 476, 507, 508), (476, 471, 503, 507), (471, 470, 502, 503), (470, 467, 499, 502), (467, 465, 497, 499), (465, 466, 498, 497), (466, 469, 501, 498), (469, 468, 500, 501), (468, 475, 506, 500), (475, 474, 505, 506), (474, 473, 504, 505), (473, 446, 447, 504), (449, 447, 446, 448), (450, 451, 452, 449, 448), (453, 454, 452, 451), (462, 472, 454, 453), (472, 462, 463, 480), (480, 463, 458, 485), (485, 458, 459, 486), (486, 459, 456, 487), (487, 456, 455, 488), (488, 455, 457, 489), (489, 457, 460, 490), (490, 460, 481, 491), (491, 481, 482, 493), (493, 482, 483, 494), (494, 483, 484, 495), (495, 484, 461, 492), (492, 461, 479, 510), (574, 545, 535, 564), (535, 544, 573, 564), (544, 543, 572, 573), (543, 542, 571, 572), (542, 541, 570, 571), (541, 539, 568, 570), (539, 537, 566, 568), (537, 536, 565, 566), (536, 538, 567, 565), (538, 540, 569, 567), (540, 511, 512, 569), (514, 512, 511, 513), (516, 514, 513, 515), (528, 516, 515, 526), (528, 526, 534, 547), (534, 546, 548, 547), (546, 524, 549, 548), (549, 524, 527, 550), (550, 527, 529, 551), (551, 529, 530, 552), (552, 530, 520, 553), (553, 520, 521, 554), (554, 521, 518, 556), (556, 518, 517, 555), (555, 517, 519, 557), (557, 519, 522, 558), (558, 522, 523, 559), (559, 523, 531, 561), (561, 531, 532, 562), (562, 532, 533, 563), (563, 533, 525, 560), (560, 525, 545, 574), (627, 595, 613, 638), (613, 612, 637, 638), (612, 611, 636, 637), (611, 609, 635, 636), (609, 608, 634, 635), (608, 607, 633, 634), (607, 606, 632, 633), (606, 604, 630, 632), (604, 605, 631, 630), (605, 575, 576, 631), (580, 576, 575, 579), (585, 580, 579, 584), (587, 585, 584, 586), (589, 587, 586, 588), (602, 589, 588, 601), (601, 594, 610, 602), (594, 596, 614, 610), (614, 596, 593, 615), (615, 593, 600, 616), (616, 600, 599, 619), (619, 599, 598, 623), (623, 598, 582, 621), (621, 582, 578, 618), (618, 578, 577, 617), (617, 577, 581, 620), (620, 581, 583, 622), (622, 583, 590, 624), (624, 590, 591, 625), (625, 591, 592, 626), (626, 592, 603, 629), (629, 603, 597, 628), (628, 597, 595, 627), (702, 672, 662, 693), (662, 671, 701, 693), (671, 670, 700, 701), (670, 669, 699, 700), (669, 668, 698, 699), (668, 667, 697, 698), (667, 665, 695, 697), (665, 664, 694, 695), (664, 666, 696, 694), (666, 639, 640, 696), (642, 640, 639, 641), (644, 642, 641, 643), (654, 644, 643, 652), (654, 652, 663, 673), (663, 661, 674, 673), (661, 656, 677, 674), (656, 653, 678, 677), (678, 653, 657, 679), (679, 657, 658, 680), (680, 658, 659, 681), (681, 659, 648, 682), (682, 648, 649, 686), (686, 649, 646, 684), (684, 646, 645, 683), (683, 645, 647, 685), (685, 647, 650, 687), (687, 650, 651, 688), (688, 651, 660, 690), (690, 660, 675, 691), (691, 675, 676, 692), (692, 676, 655, 689), (689, 655, 672, 702), (766, 726, 728, 757), (728, 729, 758, 757), (729, 730, 759, 758), (730, 734, 763, 759), (734, 735, 764, 763), (735, 736, 765, 764), (736, 732, 761, 765), (732, 731, 760, 761), (731, 733, 762, 760), (733, 703, 704, 762), (706, 704, 703, 705), (708, 706, 705, 707), (710, 708, 707, 709), (720, 710, 709, 718), (720, 718, 727, 737), (727, 722, 738, 737), (722, 719, 742, 738), (742, 719, 723, 743), (743, 723, 724, 744), (744, 724, 725, 745), (745, 725, 714, 746), (746, 714, 715, 747), (747, 715, 712, 749), (749, 712, 711, 748), (748, 711, 713, 750), (750, 713, 716, 751), (751, 716, 717, 752), (752, 717, 739, 754), (754, 739, 740, 755), (755, 740, 741, 756), (756, 741, 721, 753), (753, 721, 726, 766)])
me_cube_001.polygons.foreach_set('material_index', [0, 0, 1, 0, 0, 0, 0, 0, 0, 0, 0, 0, 0, 0, 0, 0, 0, 0, 0, 0, 0, 0, 0, 0, 0, 0, 0, 0, 0, 0, 0, 0, 0, 0, 0, 0, 0, 0, 0, 0, 0, 0, 0, 0, 0, 0, 0, 0, 0, 0, 0, 0, 0, 0, 0, 0, 0, 0, 0, 0, 0, 0, 0, 0, 0, 0, 0, 0, 0, 0, 1, 1, 0, 1, 0, 0, 0, 0, 0, 0, 0, 0, 0, 0, 0, 0, 0, 0, 0, 0, 0, 0, 0, 0, 0, 0, 0, 0, 0, 0, 0, 1, 1, 1, 1, 1, 1, 1, 1, 1, 1, 1, 1, 1, 1, 1, 1, 1, 1, 1, 1, 1, 1, 1, 1, 1, 0, 0, 0, 0, 0, 0, 0, 0, 0, 0, 0, 0, 0, 0, 0, 0, 0, 0, 0, 0, 0, 0, 0, 0, 0, 0, 0, 0, 0, 0, 0, 0, 0, 0, 0, 0, 0, 0, 0, 0, 0, 0, 0, 0, 0, 0, 0, 0, 0, 0, 0, 0, 0, 0, 0, 0, 0, 0, 0, 0, 0, 0, 0, 0, 0, 0, 0, 0, 0, 0, 0, 0, 0, 0, 0, 0, 0, 0, 0, 0, 0, 0, 0, 0, 0, 0, 0, 0, 0, 0, 0, 0, 0, 0, 0, 0, 0, 0, 0, 0, 0, 0, 0, 0, 0, 0, 0, 0, 0, 0, 0, 0, 0, 0, 0, 0, 0, 0, 0, 0, 0, 0, 0, 0, 0, 0, 0, 0, 0, 0, 0, 0, 0, 0, 0, 0, 0, 0, 0, 0, 0, 0, 0, 0, 0, 0, 0, 0, 0, 0, 0, 0, 0, 0, 0, 0, 0, 0, 0, 0, 0, 0, 0, 0, 0, 0, 0, 0, 0, 0, 0, 0, 0, 0, 0, 0, 0, 0, 0, 0, 0, 0, 0, 0, 0, 0, 0, 0, 0, 0, 0, 0, 0, 0, 0, 0, 0, 0, 0, 0, 0, 0, 0, 0, 0, 0, 0, 0, 0, 0, 0, 0, 0, 0, 0, 0, 0, 0, 0, 0, 0, 0, 0, 0, 0, 0, 0, 0, 0, 0, 0, 0, 0, 0, 0, 0, 0, 0, 0, 0, 0, 0, 0, 0, 0, 0, 0, 0, 0, 0, 0, 0, 0, 0, 0, 0, 0, 0, 0, 0, 0, 0, 0, 0, 0, 0, 0, 0, 0, 0, 0, 0, 0, 0, 0, 0, 0, 0, 0, 0, 0, 0, 0, 0, 0, 0, 0, 0, 0, 0, 0, 0, 0, 0, 0, 0, 0, 0, 0, 0, 0, 0, 0, 0, 0, 0, 0, 0, 0, 0, 0, 0, 0, 0, 0, 0, 0, 0, 0, 0])
_uv = me_cube_001.uv_layers.new(name='UVMap')
_uv.uv.foreach_set('vector', [0.375, 0.8413, 0.625, 0.8413, 0.625, 0.9087, 0.375, 0.9087, 0.4663, 0.5913, 0.5337, 0.5913, 0.5337, 0.6587, 0.4663, 0.6587, 0.7305, 0.717, 0.7305, 0.533, 0.7305, 0.533, 0.7305, 0.717, 0.4663, 0.09128, 0.5337, 0.09128, 0.5337, 0.1587, 0.4663, 0.1587, 0.375, 0.3413, 0.625, 0.3413, 0.625, 0.4087, 0.375, 0.4087, 0.2091, 0.6325, 0.2092, 0.6338, 0.2094, 0.6349, 0.2096, 0.6359, 0.2099, 0.6368, 0.2103, 0.6374, 0.2106, 0.6378, 0.2108, 0.6378, 0.1927, 0.7469, 0.1958, 0.6687, 0.1962, 0.6686, 0.1966, 0.6682, 0.1969, 0.6676, 0.1972, 0.6668, 0.1975, 0.6657, 0.1977, 0.6646, 0.1978, 0.6633, 0.1978, 0.662, 0.1978, 0.6607, 0.1977, 0.6594, 0.1975, 0.6583, 0.1972, 0.6573, 0.1969, 0.6564, 0.1966, 0.6558, 0.1962, 0.6554, 0.2091, 0.6312, 0.1972, 0.5901, 0.1969, 0.5892, 0.1966, 0.5886, 0.1962, 0.5882, 0.1958, 0.5881, 0.1955, 0.5882, 0.1951, 0.5886, 0.1947, 0.5892, 0.1944, 0.5901, 0.1942, 0.5911, 0.194, 0.5922, 0.1939, 0.5935, 0.1939, 0.5948, 0.1939, 0.5961, 0.194, 0.5974, 0.1942, 0.5985, 0.1944, 0.5995, 0.1947, 0.6004, 0.1951, 0.601, 0.1955, 0.6014, 0.1951, 0.6558, 0.1947, 0.6564, 0.1944, 0.6573, 0.1942, 0.6583, 0.194, 0.6594, 0.1939, 0.6607, 0.1939, 0.662, 0.1939, 0.6633, 0.194, 0.6646, 0.1942, 0.6657, 0.1944, 0.6668, 0.1947, 0.6676, 0.1951, 0.6682, 0.1955, 0.6686, 0.1958, 0.6687, 0.1927, 0.7469, 0.1927, 0.5031, 0.2163, 0.5, 0.211, 0.5535, 0.2106, 0.5536, 0.2103, 0.554, 0.2099, 0.5546, 0.2096, 0.5555, 0.2094, 0.5565, 0.2092, 0.5576, 0.2091, 0.5589, 0.2091, 0.5602, 0.2091, 0.5615, 0.2092, 0.5628, 0.2094, 0.5639, 0.2096, 0.5649, 0.2099, 0.5658, 0.2103, 0.5664, 0.2106, 0.5668, 0.1975, 0.5911, 0.211, 0.5535, 0.2163, 0.5, 0.2163, 0.75, 0.211, 0.6379, 0.2114, 0.6378, 0.2118, 0.6374, 0.2121, 0.6368, 0.2124, 0.6359, 0.2127, 0.6349, 0.2128, 0.6338, 0.213, 0.6325, 0.213, 0.6312, 0.213, 0.6299, 0.2128, 0.6286, 0.2127, 0.6275, 0.2124, 0.6265, 0.2121, 0.6256, 0.2118, 0.625, 0.2114, 0.6246, 0.211, 0.6245, 0.2106, 0.6246, 0.2103, 0.625, 0.2099, 0.6256, 0.2096, 0.6265, 0.1962, 0.6014, 0.1966, 0.601, 0.1969, 0.6004, 0.1972, 0.5995, 0.1975, 0.5985, 0.1977, 0.5974, 0.1978, 0.5961, 0.1978, 0.5948, 0.1978, 0.5935, 0.1977, 0.5922, 0.1975, 0.5911, 0.2106, 0.5668, 0.211, 0.5669, 0.2114, 0.5668, 0.2118, 0.5664, 0.2121, 0.5658, 0.2124, 0.5649, 0.2127, 0.5639, 0.2128, 0.5628, 0.213, 0.5615, 0.213, 0.5602, 0.213, 0.5589, 0.2128, 0.5576, 0.2127, 0.5565, 0.2124, 0.5555, 0.2121, 0.5546, 0.2118, 0.554, 0.2114, 0.5536, 0.2096, 0.6265, 0.2094, 0.6275, 0.2092, 0.6286, 0.2091, 0.6299, 0.2091, 0.6312, 0.1962, 0.6554, 0.1958, 0.6553, 0.1955, 0.6554, 0.1951, 0.6558, 0.1955, 0.6014, 0.1958, 0.6015, 0.1962, 0.6014, 0.2106, 0.7057, 0.1927, 0.7469, 0.2108, 0.6378, 0.211, 0.6379, 0.2163, 0.75, 0.211, 0.7058, 0.2114, 0.7057, 0.2118, 0.7053, 0.2121, 0.7046, 0.2124, 0.7038, 0.2127, 0.7028, 0.2128, 0.7016, 0.213, 0.7004, 0.213, 0.6991, 0.213, 0.6978, 0.2128, 0.6965, 0.2127, 0.6953, 0.2124, 0.6943, 0.2121, 0.6935, 0.2118, 0.6929, 0.2114, 0.6925, 0.211, 0.6924, 0.2106, 0.6925, 0.2103, 0.6929, 0.2099, 0.6935, 0.2096, 0.6943, 0.2094, 0.6953, 0.2092, 0.6965, 0.2091, 0.6978, 0.2091, 0.6991, 0.2091, 0.7004, 0.2092, 0.7016, 0.2094, 0.7028, 0.2096, 0.7038, 0.2099, 0.7046, 0.2103, 0.7053, 0.211, 0.7058, 0.2163, 0.75, 0.1927, 0.7469, 0.2106, 0.7057, 0.1927, 0.5031, 0.1927, 0.7469, 0.1706, 0.7378, 0.1706, 0.5122, 0.1706, 0.5122, 0.1706, 0.7378, 0.125, 0.7233, 0.125, 0.5267, 0.375, 0.2233, 0.375, 0.02674, 0.4206, 0.04564, 0.4206, 0.2044, 0.4206, 0.2044, 0.4206, 0.04564, 0.4427, 0.06765, 0.4427, 0.1823, 0.4427, 0.1823, 0.4427, 0.06765, 0.4663, 0.09128, 0.4663, 0.1587, 0.375, 0.9087, 0.625, 0.9087, 0.6219, 0.9323, 0.3781, 0.9323, 0.3781, 0.9323, 0.6219, 0.9323, 0.6128, 0.9544, 0.3872, 0.9544, 0.3872, 0.9544, 0.6128, 0.9544, 0.5983, 1.0, 0.4017, 1.0, 0.4017, 0.0, 0.5983, 0.0, 0.5794, 0.04564, 0.4206, 0.04564, 0.4206, 0.04564, 0.5794, 0.04564, 0.5573, 0.06765, 0.4427, 0.06765, 0.4427, 0.06765, 0.5573, 0.06765, 0.5337, 0.09128, 0.4663, 0.09128, 0.7897, 0.554, 0.7894, 0.5536, 0.8073, 0.5031, 0.789, 0.6245, 0.7886, 0.6246, 0.7882, 0.625, 0.7879, 0.6256, 0.7876, 0.6265, 0.7873, 0.6275, 0.7872, 0.6286, 0.787, 0.6299, 0.787, 0.6312, 0.787, 0.6325, 0.7872, 0.6338, 0.7873, 0.6349, 0.7876, 0.6359, 0.7879, 0.6368, 0.7882, 0.6374, 0.7886, 0.6378, 0.789, 0.6379, 0.7837, 0.75, 0.7837, 0.5, 0.789, 0.5535, 0.7886, 0.5536, 0.7882, 0.554, 0.7879, 0.5546, 0.7876, 0.5555, 0.7873, 0.5565, 0.7872, 0.5576, 0.787, 0.5589, 0.787, 0.5602, 0.787, 0.5615, 0.7872, 0.5628, 0.7873, 0.5639, 0.7876, 0.5649, 0.7879, 0.5658, 0.7882, 0.5664, 0.7886, 0.5668, 0.789, 0.5669, 0.7894, 0.5668, 0.7897, 0.5664, 0.7901, 0.5658, 0.7904, 0.5649, 0.7906, 0.5639, 0.7908, 0.5628, 0.7909, 0.5615, 0.7909, 0.5602, 0.7909, 0.5589, 0.7908, 0.5576, 0.7906, 0.5565, 0.7904, 0.5555, 0.7901, 0.5546, 0.789, 0.5535, 0.7837, 0.5, 0.8073, 0.5031, 0.7894, 0.5536, 0.8042, 0.6553, 0.8038, 0.6554, 0.7909, 0.6312, 0.7909, 0.6299, 0.7908, 0.6286, 0.7906, 0.6275, 0.7904, 0.6265, 0.8038, 0.6014, 0.8042, 0.6015, 0.8045, 0.6014, 0.8049, 0.6558, 0.8045, 0.6554, 0.7904, 0.6265, 0.7901, 0.6256, 0.7897, 0.625, 0.7894, 0.6246, 0.789, 0.6245, 0.8073, 0.5031, 0.8073, 0.7469, 0.8042, 0.6687, 0.8045, 0.6686, 0.8049, 0.6682, 0.8053, 0.6676, 0.8056, 0.6668, 0.8058, 0.6657, 0.806, 0.6646, 0.8061, 0.6633, 0.8061, 0.662, 0.8061, 0.6607, 0.806, 0.6594, 0.8058, 0.6583, 0.8056, 0.6573, 0.8053, 0.6564, 0.8049, 0.6558, 0.8045, 0.6014, 0.8049, 0.601, 0.8053, 0.6004, 0.8056, 0.5995, 0.8058, 0.5985, 0.806, 0.5974, 0.8061, 0.5961, 0.8061, 0.5948, 0.8061, 0.5935, 0.806, 0.5922, 0.8058, 0.5911, 0.8056, 0.5901, 0.8053, 0.5892, 0.8049, 0.5886, 0.8045, 0.5882, 0.8042, 0.5881, 0.8038, 0.5882, 0.8034, 0.5886, 0.8031, 0.5892, 0.8028, 0.5901, 0.8025, 0.5911, 0.8023, 0.5922, 0.8022, 0.5935, 0.8022, 0.5948, 0.8022, 0.5961, 0.8023, 0.5974, 0.8025, 0.5985, 0.8028, 0.5995, 0.8031, 0.6004, 0.8034, 0.601, 0.8038, 0.6014, 0.7894, 0.6925, 0.8028, 0.6668, 0.8031, 0.6676, 0.8034, 0.6682, 0.8038, 0.6686, 0.8042, 0.6687, 0.8073, 0.7469, 0.7837, 0.75, 0.789, 0.7058, 0.7894, 0.7057, 0.7897, 0.7053, 0.7901, 0.7046, 0.7904, 0.7038, 0.7906, 0.7028, 0.7908, 0.7016, 0.7909, 0.7004, 0.7909, 0.6991, 0.7909, 0.6978, 0.7908, 0.6965, 0.7906, 0.6953, 0.7904, 0.6943, 0.7901, 0.6935, 0.7897, 0.6929, 0.7837, 0.75, 0.789, 0.6379, 0.7894, 0.6378, 0.7897, 0.6374, 0.7901, 0.6368, 0.7904, 0.6359, 0.7906, 0.6349, 0.7908, 0.6338, 0.7909, 0.6325, 0.7909, 0.6312, 0.8038, 0.6554, 0.8034, 0.6558, 0.8031, 0.6564, 0.8028, 0.6573, 0.8025, 0.6583, 0.8023, 0.6594, 0.8022, 0.6607, 0.8022, 0.662, 0.8022, 0.6633, 0.8023, 0.6646, 0.8025, 0.6657, 0.8028, 0.6668, 0.7894, 0.6925, 0.789, 0.6924, 0.7886, 0.6925, 0.7882, 0.6929, 0.7879, 0.6935, 0.7876, 0.6943, 0.7873, 0.6953, 0.7872, 0.6965, 0.787, 0.6978, 0.787, 0.6991, 0.787, 0.7004, 0.7872, 0.7016, 0.7873, 0.7028, 0.7876, 0.7038, 0.7879, 0.7046, 0.7882, 0.7053, 0.7886, 0.7057, 0.789, 0.7058, 0.8073, 0.7469, 0.8073, 0.5031, 0.8294, 0.5122, 0.8294, 0.7378, 0.8294, 0.7378, 0.8294, 0.5122, 0.875, 0.5267, 0.875, 0.7233, 0.625, 0.02674, 0.625, 0.2233, 0.5794, 0.2044, 0.5794, 0.04564, 0.5794, 0.04564, 0.5794, 0.2044, 0.5573, 0.1823, 0.5573, 0.06765, 0.5573, 0.06765, 0.5573, 0.1823, 0.5337, 0.1587, 0.5337, 0.09128, 0.625, 0.3413, 0.375, 0.3413, 0.3781, 0.3177, 0.6219, 0.3177, 0.6219, 0.3177, 0.3781, 0.3177, 0.3872, 0.2956, 0.6128, 0.2956, 0.6128, 0.2956, 0.3872, 0.2956, 0.4017, 0.25, 0.5983, 0.25, 0.5983, 0.25, 0.4017, 0.25, 0.4206, 0.2044, 0.5794, 0.2044, 0.5794, 0.2044, 0.4206, 0.2044, 0.4427, 0.1823, 0.5573, 0.1823, 0.5573, 0.1823, 0.4427, 0.1823, 0.4663, 0.1587, 0.5337, 0.1587, 0.5337, 0.5913, 0.4663, 0.5913, 0.4427, 0.5677, 0.5573, 0.5677, 0.5573, 0.5677, 0.4427, 0.5677, 0.4206, 0.5456, 0.5794, 0.5456, 0.5794, 0.5456, 0.4206, 0.5456, 0.4017, 0.5, 0.5983, 0.5, 0.5983, 0.5, 0.4017, 0.5, 0.3872, 0.4544, 0.6128, 0.4544, 0.6128, 0.4544, 0.3872, 0.4544, 0.3781, 0.4323, 0.6219, 0.4323, 0.6219, 0.4323, 0.3781, 0.4323, 0.375, 0.4087, 0.625, 0.4087, 0.3073, 0.7469, 0.2917, 0.6379, 0.2921, 0.6378, 0.2924, 0.6374, 0.2928, 0.6368, 0.2931, 0.6359, 0.2933, 0.6349, 0.2935, 0.6338, 0.2936, 0.6325, 0.2936, 0.6312, 0.2936, 0.6299, 0.2935, 0.6286, 0.2933, 0.6275, 0.2931, 0.6265, 0.2928, 0.6256, 0.2924, 0.625, 0.2921, 0.6246, 0.2917, 0.6245, 0.2917, 0.5673, 0.2921, 0.5672, 0.2924, 0.5668, 0.2928, 0.5662, 0.2931, 0.5654, 0.2933, 0.5644, 0.2935, 0.5632, 0.2936, 0.5619, 0.2936, 0.5606, 0.2936, 0.5593, 0.2935, 0.5581, 0.2933, 0.5569, 0.2931, 0.5559, 0.2928, 0.5551, 0.2924, 0.5544, 0.2921, 0.5541, 0.2919, 0.554, 0.3073, 0.5031, 0.3073, 0.5904, 0.3073, 0.5901, 0.307, 0.5892, 0.3066, 0.5886, 0.3062, 0.5882, 0.3059, 0.5881, 0.3055, 0.5882, 0.3051, 0.5886, 0.3048, 0.5892, 0.3045, 0.5901, 0.3042, 0.5911, 0.304, 0.5922, 0.3039, 0.5935, 0.3039, 0.5948, 0.3039, 0.5961, 0.304, 0.5974, 0.3042, 0.5985, 0.3045, 0.5995, 0.3048, 0.6004, 0.3051, 0.601, 0.3055, 0.6014, 0.3059, 0.6015, 0.3062, 0.6014, 0.3066, 0.601, 0.307, 0.6004, 0.3073, 0.5995, 0.3073, 0.5992, 0.3073, 0.6576, 0.3073, 0.6573, 0.307, 0.6564, 0.3066, 0.6558, 0.3062, 0.6554, 0.3059, 0.6553, 0.3055, 0.6554, 0.3051, 0.6558, 0.3048, 0.6564, 0.3045, 0.6573, 0.3042, 0.6583, 0.304, 0.6594, 0.3039, 0.6607, 0.3039, 0.662, 0.3039, 0.6633, 0.304, 0.6646, 0.3042, 0.6657, 0.3045, 0.6668, 0.3048, 0.6676, 0.3051, 0.6682, 0.3055, 0.6686, 0.3059, 0.6687, 0.3062, 0.6686, 0.3066, 0.6682, 0.307, 0.6676, 0.3073, 0.6668, 0.3073, 0.6664, 0.2917, 0.7058, 0.2837, 0.75, 0.2837, 0.5, 0.2917, 0.5539, 0.2913, 0.5541, 0.2909, 0.5544, 0.2906, 0.5551, 0.2903, 0.5559, 0.29, 0.5569, 0.2899, 0.5581, 0.2898, 0.5593, 0.2897, 0.5606, 0.2898, 0.5619, 0.2899, 0.5632, 0.29, 0.5644, 0.2903, 0.5654, 0.2906, 0.5662, 0.2909, 0.5668, 0.2913, 0.5672, 0.2917, 0.5673, 0.2917, 0.6245, 0.2913, 0.6246, 0.2909, 0.625, 0.2906, 0.6256, 0.2903, 0.6265, 0.29, 0.6275, 0.2899, 0.6286, 0.2898, 0.6299, 0.2897, 0.6312, 0.2898, 0.6325, 0.2899, 0.6338, 0.29, 0.6349, 0.2903, 0.6359, 0.2906, 0.6368, 0.2909, 0.6374, 0.2913, 0.6378, 0.2917, 0.6379, 0.3073, 0.7469, 0.2921, 0.7057, 0.2924, 0.7053, 0.2928, 0.7046, 0.2931, 0.7038, 0.2933, 0.7028, 0.2935, 0.7016, 0.2936, 0.7004, 0.2936, 0.6991, 0.2936, 0.6978, 0.2935, 0.6965, 0.2933, 0.6953, 0.2931, 0.6943, 0.2928, 0.6935, 0.2924, 0.6929, 0.2921, 0.6925, 0.2917, 0.6924, 0.2913, 0.6925, 0.2909, 0.6929, 0.2906, 0.6935, 0.2903, 0.6943, 0.29, 0.6953, 0.2899, 0.6965, 0.2898, 0.6978, 0.2897, 0.6991, 0.2898, 0.7004, 0.2899, 0.7016, 0.29, 0.7028, 0.2903, 0.7038, 0.2906, 0.7046, 0.2909, 0.7053, 0.2913, 0.7057, 0.2921, 0.7057, 0.3073, 0.7469, 0.2837, 0.75, 0.2917, 0.7058, 0.2917, 0.5539, 0.2837, 0.5, 0.3073, 0.5031, 0.2919, 0.554, 0.3073, 0.5031, 0.3294, 0.5122, 0.3294, 0.7378, 0.3073, 0.7469, 0.3073, 0.6664, 0.3075, 0.6657, 0.3077, 0.6646, 0.3078, 0.6633, 0.3078, 0.662, 0.3078, 0.6607, 0.3077, 0.6594, 0.3075, 0.6583, 0.3073, 0.6576, 0.3073, 0.5992, 0.3075, 0.5985, 0.3077, 0.5974, 0.3078, 0.5961, 0.3078, 0.5948, 0.3078, 0.5935, 0.3077, 0.5922, 0.3075, 0.5911, 0.3073, 0.5904, 0.3294, 0.7378, 0.3294, 0.5122, 0.375, 0.5267, 0.375, 0.7233, 0.375, 0.7233, 0.375, 0.5267, 0.4206, 0.5456, 0.4206, 0.7044, 0.4206, 0.7044, 0.4206, 0.5456, 0.4427, 0.5677, 0.4427, 0.6823, 0.4427, 0.6823, 0.4427, 0.5677, 0.4663, 0.5913, 0.4663, 0.6587, 0.7083, 0.5539, 0.7081, 0.554, 0.6927, 0.5031, 0.7163, 0.5, 0.6927, 0.5904, 0.6927, 0.5031, 0.7081, 0.554, 0.7079, 0.5541, 0.7076, 0.5544, 0.7072, 0.5551, 0.7069, 0.5559, 0.7067, 0.5569, 0.7065, 0.5581, 0.7064, 0.5593, 0.7064, 0.5606, 0.7064, 0.5619, 0.7065, 0.5632, 0.7067, 0.5644, 0.7069, 0.5654, 0.7072, 0.5662, 0.7076, 0.5668, 0.7079, 0.5672, 0.7083, 0.5673, 0.7083, 0.6245, 0.7079, 0.6246, 0.7076, 0.625, 0.7072, 0.6256, 0.7069, 0.6265, 0.7067, 0.6275, 0.7065, 0.6286, 0.7064, 0.6299, 0.7064, 0.6312, 0.7064, 0.6325, 0.7065, 0.6338, 0.7067, 0.6349, 0.7069, 0.6359, 0.7072, 0.6368, 0.7076, 0.6374, 0.7079, 0.6378, 0.7083, 0.6379, 0.6927, 0.7469, 0.6927, 0.6664, 0.6927, 0.6668, 0.693, 0.6676, 0.6934, 0.6682, 0.6938, 0.6686, 0.6941, 0.6687, 0.6945, 0.6686, 0.6949, 0.6682, 0.6952, 0.6676, 0.6955, 0.6668, 0.6958, 0.6657, 0.696, 0.6646, 0.6961, 0.6633, 0.6961, 0.662, 0.6961, 0.6607, 0.696, 0.6594, 0.6958, 0.6583, 0.6955, 0.6573, 0.6952, 0.6564, 0.6949, 0.6558, 0.6945, 0.6554, 0.6941, 0.6553, 0.6938, 0.6554, 0.6934, 0.6558, 0.693, 0.6564, 0.6927, 0.6573, 0.6927, 0.6576, 0.6927, 0.5992, 0.6927, 0.5995, 0.693, 0.6004, 0.6934, 0.601, 0.6938, 0.6014, 0.6941, 0.6015, 0.6945, 0.6014, 0.6949, 0.601, 0.6952, 0.6004, 0.6955, 0.5995, 0.6958, 0.5985, 0.696, 0.5974, 0.6961, 0.5961, 0.6961, 0.5948, 0.6961, 0.5935, 0.696, 0.5922, 0.6958, 0.5911, 0.6955, 0.5901, 0.6952, 0.5892, 0.6949, 0.5886, 0.6945, 0.5882, 0.6941, 0.5881, 0.6938, 0.5882, 0.6934, 0.5886, 0.693, 0.5892, 0.6927, 0.5901, 0.7076, 0.7053, 0.7079, 0.7057, 0.6927, 0.7469, 0.7083, 0.6379, 0.7087, 0.6378, 0.7091, 0.6374, 0.7094, 0.6368, 0.7097, 0.6359, 0.71, 0.6349, 0.7101, 0.6338, 0.7102, 0.6325, 0.7103, 0.6312, 0.7102, 0.6299, 0.7101, 0.6286, 0.71, 0.6275, 0.7097, 0.6265, 0.7094, 0.6256, 0.7091, 0.625, 0.7087, 0.6246, 0.7083, 0.6245, 0.7083, 0.5673, 0.7087, 0.5672, 0.7091, 0.5668, 0.7094, 0.5662, 0.7097, 0.5654, 0.71, 0.5644, 0.7101, 0.5632, 0.7102, 0.5619, 0.7103, 0.5606, 0.7102, 0.5593, 0.7101, 0.5581, 0.71, 0.5569, 0.7097, 0.5559, 0.7094, 0.5551, 0.7091, 0.5544, 0.7087, 0.5541, 0.7083, 0.5539, 0.7163, 0.5, 0.7163, 0.75, 0.7083, 0.7058, 0.7087, 0.7057, 0.7091, 0.7053, 0.7094, 0.7046, 0.7097, 0.7038, 0.71, 0.7028, 0.7101, 0.7016, 0.7102, 0.7004, 0.7103, 0.6991, 0.7102, 0.6978, 0.7101, 0.6965, 0.71, 0.6953, 0.7097, 0.6943, 0.7094, 0.6935, 0.7091, 0.6929, 0.7087, 0.6925, 0.7083, 0.6924, 0.7079, 0.6925, 0.7076, 0.6929, 0.7072, 0.6935, 0.7069, 0.6943, 0.7067, 0.6953, 0.7065, 0.6965, 0.7064, 0.6978, 0.7064, 0.6991, 0.7064, 0.7004, 0.7065, 0.7016, 0.7067, 0.7028, 0.7069, 0.7038, 0.7072, 0.7046, 0.7083, 0.7058, 0.7163, 0.75, 0.6927, 0.7469, 0.7079, 0.7057, 0.6927, 0.5992, 0.6927, 0.6576, 0.6925, 0.6583, 0.6923, 0.6594, 0.6922, 0.6607, 0.6922, 0.662, 0.6922, 0.6633, 0.6923, 0.6646, 0.6925, 0.6657, 0.6927, 0.6664, 0.6927, 0.7469, 0.6706, 0.7378, 0.6706, 0.5122, 0.6927, 0.5031, 0.6927, 0.5904, 0.6925, 0.5911, 0.6923, 0.5922, 0.6922, 0.5935, 0.6922, 0.5948, 0.6922, 0.5961, 0.6923, 0.5974, 0.6925, 0.5985, 0.6706, 0.5122, 0.6706, 0.7378, 0.625, 0.7233, 0.625, 0.5267, 0.625, 0.5267, 0.625, 0.7233, 0.5794, 0.7044, 0.5794, 0.5456, 0.5794, 0.5456, 0.5794, 0.7044, 0.5573, 0.6823, 0.5573, 0.5677, 0.5573, 0.5677, 0.5573, 0.6823, 0.5337, 0.6587, 0.5337, 0.5913, 0.625, 0.8413, 0.375, 0.8413, 0.3781, 0.8177, 0.6219, 0.8177, 0.6219, 0.8177, 0.3781, 0.8177, 0.3872, 0.7956, 0.6128, 0.7956, 0.6128, 0.7956, 0.3872, 0.7956, 0.4017, 0.75, 0.5983, 0.75, 0.5983, 0.75, 0.4017, 0.75, 0.4206, 0.7044, 0.5794, 0.7044, 0.5794, 0.7044, 0.4206, 0.7044, 0.4427, 0.6823, 0.5573, 0.6823, 0.5573, 0.6823, 0.4427, 0.6823, 0.4663, 0.6587, 0.5337, 0.6587, 0.2163, 0.5, 0.2837, 0.5, 0.2837, 0.75, 0.2163, 0.75, 0.7614, 0.7358, 0.7386, 0.7358, 0.7386, 0.7358, 0.7614, 0.7358, 0.7306, 0.7219, 0.7305, 0.717, 0.7305, 0.533, 0.7306, 0.5281, 0.7308, 0.5236, 0.7313, 0.516, 0.7345, 0.515, 0.7365, 0.5144, 0.7386, 0.5142, 0.7614, 0.5142, 0.7635, 0.5144, 0.7655, 0.515, 0.7687, 0.516, 0.7692, 0.5236, 0.7694, 0.5281, 0.7695, 0.533, 0.7695, 0.717, 0.7694, 0.7219, 0.7692, 0.7264, 0.7687, 0.734, 0.7655, 0.735, 0.7635, 0.7356, 0.7614, 0.7358, 0.7386, 0.7358, 0.7365, 0.7356, 0.7345, 0.735, 0.7313, 0.734, 0.7308, 0.7264, 0.7278, 0.5115, 0.7163, 0.5, 0.7837, 0.5, 0.7722, 0.5115, 0.7614, 0.5142, 0.7386, 0.5142, 0.7386, 0.5142, 0.7614, 0.5142, 0.7614, 0.5142, 0.7386, 0.5142, 0.7305, 0.717, 0.7278, 0.7385, 0.7163, 0.75, 0.7163, 0.5, 0.7278, 0.5115, 0.7305, 0.533, 0.7278, 0.7385, 0.7386, 0.7358, 0.7614, 0.7358, 0.7722, 0.7385, 0.7837, 0.75, 0.7163, 0.75, 0.7695, 0.533, 0.7722, 0.5115, 0.7837, 0.5, 0.7837, 0.75, 0.7722, 0.7385, 0.7695, 0.717, 0.7614, 0.7358, 0.7635, 0.7358, 0.7722, 0.7385, 0.7635, 0.7358, 0.7655, 0.7358, 0.7722, 0.7385, 0.7655, 0.7358, 0.7672, 0.7358, 0.7722, 0.7385, 0.7672, 0.7358, 0.7684, 0.7358, 0.7722, 0.7385, 0.7684, 0.7358, 0.7692, 0.7358, 0.7722, 0.7385, 0.7692, 0.7358, 0.7695, 0.7358, 0.7722, 0.7385, 0.7695, 0.533, 0.7695, 0.5281, 0.7722, 0.5115, 0.7695, 0.5281, 0.7695, 0.5236, 0.7722, 0.5115, 0.7695, 0.5236, 0.7695, 0.5197, 0.7722, 0.5115, 0.7695, 0.5197, 0.7695, 0.5167, 0.7722, 0.5115, 0.7695, 0.5167, 0.7695, 0.5148, 0.7722, 0.5115, 0.7695, 0.5148, 0.7695, 0.5142, 0.7722, 0.5115, 0.7305, 0.717, 0.7305, 0.7219, 0.7278, 0.7385, 0.7305, 0.7219, 0.7305, 0.7264, 0.7278, 0.7385, 0.7305, 0.7264, 0.7305, 0.7303, 0.7278, 0.7385, 0.7305, 0.7303, 0.7305, 0.7333, 0.7278, 0.7385, 0.7305, 0.7333, 0.7305, 0.7352, 0.7278, 0.7385, 0.7305, 0.7352, 0.7305, 0.7358, 0.7278, 0.7385, 0.7386, 0.5142, 0.7365, 0.5142, 0.7278, 0.5115, 0.7365, 0.5142, 0.7345, 0.5142, 0.7278, 0.5115, 0.7345, 0.5142, 0.7328, 0.5142, 0.7278, 0.5115, 0.7328, 0.5142, 0.7316, 0.5142, 0.7278, 0.5115, 0.7316, 0.5142, 0.7308, 0.5142, 0.7278, 0.5115, 0.7308, 0.5142, 0.7305, 0.5142, 0.7278, 0.5115, 0.7695, 0.533, 0.7695, 0.533, 0.7694, 0.5281, 0.7695, 0.5281, 0.7695, 0.5281, 0.7694, 0.5281, 0.7692, 0.5236, 0.7695, 0.5236, 0.7695, 0.5236, 0.7692, 0.5236, 0.7687, 0.516, 0.7695, 0.5142, 0.7695, 0.5142, 0.7687, 0.516, 0.7655, 0.515, 0.7655, 0.5142, 0.7655, 0.5142, 0.7655, 0.515, 0.7635, 0.5144, 0.7635, 0.5142, 0.7635, 0.5142, 0.7635, 0.5144, 0.7614, 0.5142, 0.7614, 0.5142, 0.7305, 0.533, 0.7305, 0.533, 0.7305, 0.5281, 0.7306, 0.5281, 0.7306, 0.5281, 0.7305, 0.5281, 0.7305, 0.5236, 0.7308, 0.5236, 0.7308, 0.5236, 0.7305, 0.5236, 0.7305, 0.5142, 0.7313, 0.516, 0.7313, 0.516, 0.7305, 0.5142, 0.7345, 0.5142, 0.7345, 0.515, 0.7345, 0.515, 0.7345, 0.5142, 0.7365, 0.5142, 0.7365, 0.5144, 0.7365, 0.5144, 0.7365, 0.5142, 0.7386, 0.5142, 0.7386, 0.5142, 0.7386, 0.7358, 0.7386, 0.7358, 0.7365, 0.7358, 0.7365, 0.7356, 0.7365, 0.7356, 0.7365, 0.7358, 0.7345, 0.7358, 0.7345, 0.735, 0.7345, 0.735, 0.7345, 0.7358, 0.7305, 0.7358, 0.7313, 0.734, 0.7313, 0.734, 0.7305, 0.7358, 0.7305, 0.7264, 0.7308, 0.7264, 0.7308, 0.7264, 0.7305, 0.7264, 0.7305, 0.7219, 0.7306, 0.7219, 0.7306, 0.7219, 0.7305, 0.7219, 0.7305, 0.717, 0.7305, 0.717, 0.7695, 0.717, 0.7695, 0.717, 0.7695, 0.7219, 0.7694, 0.7219, 0.7694, 0.7219, 0.7695, 0.7219, 0.7695, 0.7264, 0.7692, 0.7264, 0.7692, 0.7264, 0.7695, 0.7264, 0.7695, 0.7358, 0.7687, 0.734, 0.7687, 0.734, 0.7695, 0.7358, 0.7655, 0.7358, 0.7655, 0.735, 0.7655, 0.735, 0.7655, 0.7358, 0.7635, 0.7358, 0.7635, 0.7356, 0.7635, 0.7356, 0.7635, 0.7358, 0.7614, 0.7358, 0.7614, 0.7358, 0.7695, 0.533, 0.7695, 0.717, 0.7695, 0.717, 0.7695, 0.533, 1.0, 0.7626, 1.0, 0.7374, 0.9852, 0.7374, 0.9688, 0.7374, 0.9688, 0.7626, 0.9836, 0.7626, 0.9688, 0.7374, 0.9375, 0.7374, 0.9375, 0.7626, 0.9688, 0.7626, 0.9375, 0.7374, 0.9062, 0.7374, 0.9062, 0.7626, 0.9375, 0.7626, 0.9062, 0.7374, 0.875, 0.7374, 0.875, 0.7626, 0.9062, 0.7626, 0.875, 0.7374, 0.8438, 0.7374, 0.8438, 0.7626, 0.875, 0.7626, 0.8438, 0.7374, 0.8125, 0.7374, 0.8125, 0.7626, 0.8438, 0.7626, 0.8125, 0.7374, 0.7812, 0.7374, 0.7812, 0.7626, 0.8125, 0.7626, 0.7812, 0.7374, 0.75, 0.7374, 0.75, 0.7626, 0.7812, 0.7626, 0.75, 0.7374, 0.7188, 0.7374, 0.7188, 0.7626, 0.75, 0.7626, 0.7188, 0.7374, 0.6875, 0.7374, 0.6875, 0.7626, 0.7188, 0.7626, 0.6875, 0.7374, 0.6562, 0.7374, 0.6562, 0.7626, 0.6875, 0.7626, 0.6562, 0.7374, 0.625, 0.7374, 0.625, 0.7626, 0.6562, 0.7626, 0.625, 0.7374, 0.5938, 0.7374, 0.5938, 0.7626, 0.625, 0.7626, 0.5938, 0.7374, 0.5625, 0.7374, 0.5625, 0.7626, 0.5938, 0.7626, 0.5625, 0.7374, 0.5312, 0.7374, 0.5312, 0.7626, 0.5625, 0.7626, 0.5312, 0.7374, 0.5, 0.7374, 0.5, 0.7626, 0.5312, 0.7626, 0.5, 0.7626, 0.5, 0.7374, 0.4688, 0.7374, 0.4688, 0.7626, 0.4375, 0.7374, 0.4375, 0.7626, 0.4688, 0.7626, 0.4688, 0.7374, 0.4062, 0.7374, 0.4062, 0.7626, 0.4375, 0.7626, 0.4375, 0.7374, 0.4062, 0.7626, 0.4062, 0.7374, 0.375, 0.7374, 0.375, 0.7626, 0.375, 0.7626, 0.375, 0.7374, 0.3438, 0.7374, 0.3438, 0.7626, 0.3438, 0.7626, 0.3438, 0.7374, 0.3125, 0.7374, 0.3125, 0.7626, 0.3125, 0.7626, 0.3125, 0.7374, 0.2812, 0.7374, 0.2812, 0.7626, 0.2812, 0.7626, 0.2812, 0.7374, 0.25, 0.7374, 0.25, 0.7626, 0.25, 0.7626, 0.25, 0.7374, 0.2188, 0.7374, 0.2188, 0.7626, 0.2188, 0.7626, 0.2188, 0.7374, 0.1875, 0.7374, 0.1875, 0.7626, 0.1875, 0.7626, 0.1875, 0.7374, 0.1562, 0.7374, 0.1562, 0.7626, 0.1562, 0.7626, 0.1562, 0.7374, 0.125, 0.7374, 0.125, 0.7626, 0.125, 0.7626, 0.125, 0.7374, 0.09375, 0.7374, 0.09375, 0.7626, 0.09375, 0.7626, 0.09375, 0.7374, 0.0625, 0.7374, 0.0625, 0.7626, 0.0625, 0.7626, 0.0625, 0.7374, 0.03125, 0.7374, 0.03125, 0.7626, 0.03125, 0.7626, 0.03125, 0.7374, 0.0, 0.7374, 0.0, 0.7626, 1.0, 0.7626, 1.0, 0.7374, 0.9688, 0.7374, 0.9688, 0.7626, 0.9688, 0.7374, 0.9375, 0.7374, 0.9375, 0.7626, 0.9688, 0.7626, 0.9375, 0.7374, 0.9062, 0.7374, 0.9062, 0.7626, 0.9375, 0.7626, 0.9062, 0.7374, 0.875, 0.7374, 0.875, 0.7626, 0.9062, 0.7626, 0.875, 0.7374, 0.8438, 0.7374, 0.8438, 0.7626, 0.875, 0.7626, 0.8438, 0.7374, 0.8125, 0.7374, 0.8125, 0.7626, 0.8438, 0.7626, 0.8125, 0.7374, 0.7812, 0.7374, 0.7812, 0.7626, 0.8125, 0.7626, 0.7812, 0.7374, 0.75, 0.7374, 0.75, 0.7626, 0.7812, 0.7626, 0.75, 0.7374, 0.7188, 0.7374, 0.7188, 0.7626, 0.75, 0.7626, 0.7188, 0.7626, 0.7188, 0.7374, 0.6875, 0.7374, 0.6875, 0.7626, 0.6875, 0.7626, 0.6875, 0.7374, 0.6562, 0.7374, 0.6562, 0.7626, 0.6562, 0.7626, 0.6562, 0.7374, 0.625, 0.7374, 0.625, 0.7626, 0.625, 0.7626, 0.625, 0.7374, 0.5938, 0.7374, 0.5938, 0.7626, 0.5938, 0.7626, 0.5938, 0.7374, 0.5625, 0.7374, 0.5625, 0.7626, 0.5625, 0.7374, 0.5312, 0.7374, 0.5312, 0.7626, 0.5625, 0.7626, 0.5312, 0.7374, 0.5, 0.7374, 0.5, 0.7626, 0.5312, 0.7626, 0.5, 0.7374, 0.4688, 0.7374, 0.4688, 0.7626, 0.5, 0.7626, 0.4688, 0.7626, 0.4688, 0.7374, 0.4375, 0.7374, 0.4375, 0.7626, 0.4375, 0.7626, 0.4375, 0.7374, 0.4062, 0.7374, 0.4062, 0.7626, 0.4062, 0.7626, 0.4062, 0.7374, 0.375, 0.7374, 0.375, 0.7626, 0.375, 0.7626, 0.375, 0.7374, 0.3438, 0.7374, 0.3438, 0.7626, 0.3438, 0.7626, 0.3438, 0.7374, 0.3125, 0.7374, 0.3125, 0.7626, 0.3125, 0.7626, 0.3125, 0.7374, 0.2812, 0.7374, 0.2812, 0.7626, 0.2812, 0.7626, 0.2812, 0.7374, 0.25, 0.7374, 0.25, 0.7626, 0.25, 0.7626, 0.25, 0.7374, 0.2188, 0.7374, 0.2188, 0.7626, 0.2188, 0.7626, 0.2188, 0.7374, 0.1875, 0.7374, 0.1875, 0.7626, 0.1875, 0.7626, 0.1875, 0.7374, 0.1562, 0.7374, 0.1562, 0.7626, 0.1562, 0.7626, 0.1562, 0.7374, 0.125, 0.7374, 0.125, 0.7626, 0.125, 0.7626, 0.125, 0.7374, 0.09375, 0.7374, 0.09375, 0.7626, 0.09375, 0.7626, 0.09375, 0.7374, 0.0625, 0.7374, 0.0625, 0.7626, 0.0625, 0.7626, 0.0625, 0.7374, 0.03125, 0.7374, 0.03125, 0.7626, 0.03125, 0.7626, 0.03125, 0.7374, 0.0, 0.7374, 0.0, 0.7626, 1.0, 0.7624, 1.0, 0.7376, 0.9688, 0.7376, 0.9688, 0.7624, 0.9688, 0.7376, 0.9375, 0.7376, 0.9375, 0.7624, 0.9688, 0.7624, 0.9375, 0.7376, 0.9062, 0.7376, 0.9062, 0.7624, 0.9375, 0.7624, 0.9062, 0.7376, 0.875, 0.7376, 0.875, 0.7624, 0.9062, 0.7624, 0.875, 0.7624, 0.875, 0.7376, 0.8634, 0.7376, 0.8438, 0.7376, 0.8438, 0.7624, 0.8634, 0.7624, 0.8438, 0.7376, 0.8125, 0.7376, 0.8125, 0.7624, 0.8438, 0.7624, 0.8125, 0.7376, 0.7812, 0.7376, 0.7812, 0.7624, 0.8125, 0.7624, 0.7812, 0.7376, 0.75, 0.7376, 0.75, 0.7624, 0.7812, 0.7624, 0.75, 0.7376, 0.7188, 0.7376, 0.7188, 0.7624, 0.75, 0.7624, 0.7188, 0.7376, 0.6875, 0.7376, 0.6875, 0.7624, 0.7188, 0.7624, 0.6875, 0.7376, 0.6562, 0.7376, 0.6562, 0.7624, 0.6875, 0.7624, 0.6562, 0.7624, 0.6562, 0.7376, 0.6366, 0.7376, 0.625, 0.7376, 0.625, 0.7624, 0.6366, 0.7624, 0.625, 0.7624, 0.625, 0.7376, 0.5938, 0.7376, 0.5938, 0.7624, 0.5938, 0.7376, 0.5625, 0.7376, 0.5625, 0.7624, 0.5938, 0.7624, 0.5625, 0.7376, 0.5312, 0.7376, 0.5312, 0.7624, 0.5625, 0.7624, 0.5312, 0.7376, 0.5, 0.7376, 0.5, 0.7624, 0.5312, 0.7624, 0.5, 0.7376, 0.4688, 0.7376, 0.4688, 0.7624, 0.5, 0.7624, 0.4688, 0.7624, 0.4688, 0.7376, 0.4375, 0.7376, 0.4375, 0.7624, 0.4375, 0.7624, 0.4375, 0.7376, 0.4062, 0.7376, 0.4062, 0.7624, 0.4062, 0.7624, 0.4062, 0.7376, 0.375, 0.7376, 0.375, 0.7624, 0.375, 0.7624, 0.375, 0.7376, 0.3438, 0.7375, 0.3438, 0.7625, 0.3438, 0.7625, 0.3438, 0.7375, 0.3125, 0.7375, 0.3125, 0.7625, 0.3125, 0.7625, 0.3125, 0.7375, 0.2812, 0.7375, 0.2812, 0.7625, 0.2812, 0.7625, 0.2812, 0.7375, 0.25, 0.7375, 0.25, 0.7625, 0.25, 0.7625, 0.25, 0.7375, 0.2188, 0.7375, 0.2188, 0.7625, 0.2188, 0.7625, 0.2188, 0.7375, 0.1875, 0.7375, 0.1875, 0.7625, 0.1875, 0.7625, 0.1875, 0.7375, 0.1562, 0.7375, 0.1562, 0.7625, 0.1562, 0.7625, 0.1562, 0.7375, 0.125, 0.7376, 0.125, 0.7624, 0.125, 0.7624, 0.125, 0.7376, 0.09375, 0.7376, 0.09375, 0.7624, 0.09375, 0.7624, 0.09375, 0.7376, 0.0625, 0.7376, 0.0625, 0.7624, 0.0625, 0.7624, 0.0625, 0.7376, 0.03125, 0.7376, 0.03125, 0.7624, 0.03125, 0.7624, 0.03125, 0.7376, 0.0, 0.7376, 0.0, 0.7624, 1.0, 0.7624, 1.0, 0.7376, 0.9688, 0.7376, 0.9688, 0.7624, 0.9688, 0.7376, 0.9375, 0.7376, 0.9375, 0.7624, 0.9688, 0.7624, 0.9375, 0.7376, 0.9062, 0.7376, 0.9062, 0.7624, 0.9375, 0.7624, 0.9062, 0.7376, 0.875, 0.7376, 0.875, 0.7624, 0.9062, 0.7624, 0.875, 0.7624, 0.875, 0.7376, 0.8634, 0.7376, 0.8438, 0.7376, 0.8438, 0.7624, 0.8634, 0.7624, 0.8438, 0.7376, 0.8125, 0.7376, 0.8125, 0.7624, 0.8438, 0.7624, 0.8125, 0.7376, 0.7812, 0.7376, 0.7812, 0.7624, 0.8125, 0.7624, 0.7812, 0.7376, 0.75, 0.7376, 0.75, 0.7624, 0.7812, 0.7624, 0.75, 0.7376, 0.7188, 0.7376, 0.7188, 0.7624, 0.75, 0.7624, 0.7188, 0.7376, 0.6875, 0.7376, 0.6875, 0.7624, 0.7188, 0.7624, 0.6875, 0.7376, 0.6562, 0.7376, 0.6562, 0.7624, 0.6875, 0.7624, 0.6562, 0.7624, 0.6562, 0.7376, 0.6366, 0.7376, 0.625, 0.7376, 0.625, 0.7624, 0.6366, 0.7624, 0.625, 0.7376, 0.5938, 0.7376, 0.5938, 0.7624, 0.625, 0.7624, 0.5938, 0.7624, 0.5938, 0.7376, 0.5625, 0.7376, 0.5625, 0.7624, 0.5625, 0.7624, 0.5625, 0.7376, 0.5312, 0.7376, 0.5312, 0.7624, 0.5312, 0.7376, 0.5, 0.7376, 0.5, 0.7624, 0.5312, 0.7624, 0.5, 0.7376, 0.4688, 0.7376, 0.4688, 0.7624, 0.5, 0.7624, 0.4688, 0.7624, 0.4688, 0.7376, 0.4375, 0.7376, 0.4375, 0.7624, 0.4375, 0.7624, 0.4375, 0.7376, 0.4062, 0.7376, 0.4062, 0.7624, 0.4062, 0.7624, 0.4062, 0.7376, 0.375, 0.7376, 0.375, 0.7624, 0.375, 0.7624, 0.375, 0.7376, 0.3438, 0.7375, 0.3438, 0.7625, 0.3438, 0.7625, 0.3438, 0.7375, 0.3125, 0.7375, 0.3125, 0.7625, 0.3125, 0.7625, 0.3125, 0.7375, 0.2812, 0.7375, 0.2812, 0.7625, 0.2812, 0.7625, 0.2812, 0.7375, 0.25, 0.7375, 0.25, 0.7625, 0.25, 0.7625, 0.25, 0.7375, 0.2188, 0.7375, 0.2188, 0.7625, 0.2188, 0.7625, 0.2188, 0.7375, 0.1875, 0.7375, 0.1875, 0.7625, 0.1875, 0.7625, 0.1875, 0.7375, 0.1562, 0.7375, 0.1562, 0.7625, 0.1562, 0.7625, 0.1562, 0.7375, 0.125, 0.7376, 0.125, 0.7624, 0.125, 0.7624, 0.125, 0.7376, 0.09375, 0.7376, 0.09375, 0.7624, 0.09375, 0.7624, 0.09375, 0.7376, 0.0625, 0.7376, 0.0625, 0.7624, 0.0625, 0.7624, 0.0625, 0.7376, 0.03125, 0.7376, 0.03125, 0.7624, 0.03125, 0.7624, 0.03125, 0.7376, 0.0, 0.7376, 0.0, 0.7624, 1.0, 0.7626, 1.0, 0.7374, 0.9688, 0.7374, 0.9688, 0.7626, 0.9688, 0.7374, 0.9375, 0.7374, 0.9375, 0.7626, 0.9688, 0.7626, 0.9375, 0.7374, 0.9062, 0.7374, 0.9062, 0.7626, 0.9375, 0.7626, 0.9062, 0.7374, 0.875, 0.7374, 0.875, 0.7626, 0.9062, 0.7626, 0.875, 0.7374, 0.8438, 0.7374, 0.8438, 0.7626, 0.875, 0.7626, 0.8438, 0.7374, 0.8125, 0.7374, 0.8125, 0.7626, 0.8438, 0.7626, 0.8125, 0.7374, 0.7812, 0.7374, 0.7812, 0.7626, 0.8125, 0.7626, 0.7812, 0.7374, 0.75, 0.7374, 0.75, 0.7626, 0.7812, 0.7626, 0.75, 0.7374, 0.7188, 0.7374, 0.7188, 0.7626, 0.75, 0.7626, 0.7188, 0.7374, 0.6875, 0.7374, 0.6875, 0.7626, 0.7188, 0.7626, 0.6875, 0.7374, 0.6562, 0.7374, 0.6562, 0.7626, 0.6875, 0.7626, 0.6562, 0.7626, 0.6562, 0.7374, 0.625, 0.7374, 0.625, 0.7626, 0.625, 0.7626, 0.625, 0.7374, 0.5938, 0.7374, 0.5938, 0.7626, 0.5938, 0.7626, 0.5938, 0.7374, 0.5625, 0.7374, 0.5625, 0.7626, 0.5625, 0.7626, 0.5625, 0.7374, 0.5312, 0.7374, 0.5312, 0.7626, 0.5312, 0.7626, 0.5312, 0.7374, 0.5, 0.7374, 0.5, 0.7626, 0.5, 0.7374, 0.4688, 0.7374, 0.4688, 0.7626, 0.5, 0.7626, 0.4688, 0.7626, 0.4688, 0.7374, 0.4375, 0.7374, 0.4375, 0.7626, 0.4375, 0.7626, 0.4375, 0.7374, 0.4062, 0.7374, 0.4062, 0.7626, 0.4062, 0.7626, 0.4062, 0.7374, 0.375, 0.7374, 0.375, 0.7626, 0.375, 0.7626, 0.375, 0.7374, 0.3438, 0.7374, 0.3438, 0.7626, 0.3438, 0.7626, 0.3438, 0.7374, 0.3125, 0.7374, 0.3125, 0.7626, 0.3125, 0.7626, 0.3125, 0.7374, 0.2812, 0.7374, 0.2812, 0.7626, 0.2812, 0.7626, 0.2812, 0.7374, 0.25, 0.7374, 0.25, 0.7626, 0.25, 0.7626, 0.25, 0.7374, 0.2188, 0.7374, 0.2188, 0.7626, 0.2188, 0.7626, 0.2188, 0.7374, 0.1875, 0.7374, 0.1875, 0.7626, 0.1875, 0.7626, 0.1875, 0.7374, 0.1562, 0.7374, 0.1562, 0.7626, 0.1562, 0.7626, 0.1562, 0.7374, 0.125, 0.7374, 0.125, 0.7626, 0.125, 0.7626, 0.125, 0.7374, 0.09375, 0.7374, 0.09375, 0.7626, 0.09375, 0.7626, 0.09375, 0.7374, 0.0625, 0.7374, 0.0625, 0.7626, 0.0625, 0.7626, 0.0625, 0.7374, 0.03125, 0.7374, 0.03125, 0.7626, 0.03125, 0.7626, 0.03125, 0.7374, 0.0, 0.7374, 0.0, 0.7626, 1.0, 0.7627, 1.0, 0.7373, 0.9688, 0.7373, 0.9688, 0.7627, 0.9688, 0.7373, 0.9375, 0.7373, 0.9375, 0.7627, 0.9688, 0.7627, 0.9375, 0.7373, 0.9062, 0.7373, 0.9062, 0.7627, 0.9375, 0.7627, 0.9062, 0.7373, 0.875, 0.7373, 0.875, 0.7627, 0.9062, 0.7627, 0.875, 0.7373, 0.8438, 0.7373, 0.8438, 0.7627, 0.875, 0.7627, 0.8438, 0.7373, 0.8125, 0.7373, 0.8125, 0.7627, 0.8438, 0.7627, 0.8125, 0.7373, 0.7812, 0.7373, 0.7812, 0.7627, 0.8125, 0.7627, 0.7812, 0.7373, 0.75, 0.7373, 0.75, 0.7627, 0.7812, 0.7627, 0.75, 0.7373, 0.7188, 0.7373, 0.7188, 0.7627, 0.75, 0.7627, 0.7188, 0.7373, 0.6875, 0.7373, 0.6875, 0.7627, 0.7188, 0.7627, 0.6875, 0.7373, 0.6562, 0.7373, 0.6562, 0.7627, 0.6875, 0.7627, 0.6562, 0.7373, 0.625, 0.7373, 0.625, 0.7627, 0.6562, 0.7627, 0.625, 0.7373, 0.5938, 0.7373, 0.5938, 0.7627, 0.625, 0.7627, 0.5938, 0.7373, 0.5625, 0.7373, 0.5625, 0.7627, 0.5938, 0.7627, 0.5625, 0.7373, 0.5312, 0.7373, 0.5312, 0.7627, 0.5625, 0.7627, 0.5, 0.7627, 0.5312, 0.7627, 0.5312, 0.7373, 0.5, 0.7373, 0.4852, 0.7373, 0.4688, 0.7373, 0.4688, 0.7627, 0.5, 0.7627, 0.5, 0.7373, 0.4375, 0.7374, 0.4375, 0.7626, 0.4688, 0.7627, 0.4688, 0.7373, 0.4062, 0.7374, 0.4062, 0.7626, 0.4375, 0.7626, 0.4375, 0.7374, 0.4062, 0.7626, 0.4062, 0.7374, 0.375, 0.7374, 0.375, 0.7626, 0.375, 0.7626, 0.375, 0.7374, 0.3438, 0.7374, 0.3438, 0.7626, 0.3438, 0.7626, 0.3438, 0.7374, 0.3125, 0.7374, 0.3125, 0.7626, 0.3125, 0.7626, 0.3125, 0.7374, 0.2812, 0.7374, 0.2812, 0.7626, 0.2812, 0.7626, 0.2812, 0.7374, 0.25, 0.7374, 0.25, 0.7626, 0.25, 0.7626, 0.25, 0.7374, 0.2188, 0.7374, 0.2188, 0.7626, 0.2188, 0.7626, 0.2188, 0.7374, 0.1875, 0.7374, 0.1875, 0.7626, 0.1875, 0.7626, 0.1875, 0.7374, 0.1562, 0.7374, 0.1562, 0.7626, 0.1562, 0.7626, 0.1562, 0.7374, 0.125, 0.7374, 0.125, 0.7626, 0.125, 0.7626, 0.125, 0.7374, 0.09375, 0.7374, 0.09375, 0.7626, 0.09375, 0.7626, 0.09375, 0.7374, 0.0625, 0.7374, 0.0625, 0.7626, 0.0625, 0.7626, 0.0625, 0.7374, 0.03125, 0.7373, 0.03125, 0.7627, 0.03125, 0.7627, 0.03125, 0.7373, 0.0, 0.7373, 0.0, 0.7627, 1.0, 0.7625, 1.0, 0.7375, 0.9688, 0.7375, 0.9688, 0.7625, 0.9688, 0.7375, 0.9375, 0.7375, 0.9375, 0.7625, 0.9688, 0.7625, 0.9375, 0.7375, 0.9062, 0.7375, 0.9062, 0.7625, 0.9375, 0.7625, 0.9062, 0.7375, 0.875, 0.7375, 0.875, 0.7625, 0.9062, 0.7625, 0.875, 0.7375, 0.8438, 0.7375, 0.8438, 0.7625, 0.875, 0.7625, 0.8438, 0.7375, 0.8125, 0.7375, 0.8125, 0.7625, 0.8438, 0.7625, 0.8125, 0.7375, 0.7812, 0.7375, 0.7812, 0.7625, 0.8125, 0.7625, 0.7812, 0.7375, 0.75, 0.7375, 0.75, 0.7625, 0.7812, 0.7625, 0.75, 0.7375, 0.7188, 0.7375, 0.7188, 0.7625, 0.75, 0.7625, 0.7188, 0.7375, 0.6875, 0.7375, 0.6875, 0.7625, 0.7188, 0.7625, 0.6875, 0.7375, 0.6562, 0.7375, 0.6562, 0.7625, 0.6875, 0.7625, 0.625, 0.7625, 0.6562, 0.7625, 0.6562, 0.7375, 0.625, 0.7375, 0.5938, 0.7625, 0.625, 0.7625, 0.625, 0.7375, 0.5938, 0.7375, 0.5625, 0.7625, 0.5938, 0.7625, 0.5938, 0.7375, 0.5625, 0.7375, 0.5625, 0.7625, 0.5625, 0.7375, 0.5312, 0.7375, 0.5312, 0.7625, 0.5312, 0.7375, 0.5, 0.7375, 0.5, 0.7625, 0.5312, 0.7625, 0.5, 0.7375, 0.4688, 0.7376, 0.4688, 0.7624, 0.5, 0.7625, 0.4688, 0.7624, 0.4688, 0.7376, 0.4375, 0.7376, 0.4375, 0.7624, 0.4375, 0.7624, 0.4375, 0.7376, 0.4062, 0.7376, 0.4062, 0.7624, 0.4062, 0.7624, 0.4062, 0.7376, 0.375, 0.7376, 0.375, 0.7624, 0.375, 0.7624, 0.375, 0.7376, 0.3438, 0.7376, 0.3438, 0.7624, 0.3438, 0.7624, 0.3438, 0.7376, 0.3125, 0.7376, 0.3125, 0.7624, 0.3125, 0.7624, 0.3125, 0.7376, 0.2812, 0.7376, 0.2812, 0.7624, 0.2812, 0.7624, 0.2812, 0.7376, 0.25, 0.7376, 0.25, 0.7624, 0.25, 0.7624, 0.25, 0.7376, 0.2188, 0.7376, 0.2188, 0.7624, 0.2188, 0.7624, 0.2188, 0.7376, 0.1875, 0.7376, 0.1875, 0.7624, 0.1875, 0.7624, 0.1875, 0.7376, 0.1562, 0.7376, 0.1562, 0.7624, 0.1562, 0.7624, 0.1562, 0.7376, 0.125, 0.7376, 0.125, 0.7624, 0.125, 0.7624, 0.125, 0.7376, 0.09375, 0.7376, 0.09375, 0.7624, 0.09375, 0.7624, 0.09375, 0.7376, 0.0625, 0.7376, 0.0625, 0.7624, 0.0625, 0.7624, 0.0625, 0.7376, 0.03125, 0.7376, 0.03125, 0.7624, 0.03125, 0.7624, 0.03125, 0.7376, 0.0, 0.7375, 0.0, 0.7625, 1.0, 0.7625, 1.0, 0.7375, 0.9688, 0.7375, 0.9688, 0.7625, 0.9688, 0.7375, 0.9375, 0.7375, 0.9375, 0.7625, 0.9688, 0.7625, 0.9375, 0.7375, 0.9062, 0.7375, 0.9062, 0.7625, 0.9375, 0.7625, 0.9062, 0.7375, 0.875, 0.7375, 0.875, 0.7625, 0.9062, 0.7625, 0.875, 0.7375, 0.8438, 0.7375, 0.8438, 0.7625, 0.875, 0.7625, 0.8438, 0.7375, 0.8125, 0.7375, 0.8125, 0.7625, 0.8438, 0.7625, 0.8125, 0.7375, 0.7812, 0.7375, 0.7812, 0.7625, 0.8125, 0.7625, 0.7812, 0.7375, 0.75, 0.7375, 0.75, 0.7625, 0.7812, 0.7625, 0.75, 0.7375, 0.7188, 0.7375, 0.7188, 0.7625, 0.75, 0.7625, 0.7188, 0.7375, 0.6875, 0.7375, 0.6875, 0.7625, 0.7188, 0.7625, 0.6562, 0.7625, 0.6875, 0.7625, 0.6875, 0.7375, 0.6562, 0.7375, 0.625, 0.7625, 0.6562, 0.7625, 0.6562, 0.7375, 0.625, 0.7375, 0.5938, 0.7625, 0.625, 0.7625, 0.625, 0.7375, 0.5938, 0.7375, 0.5625, 0.7625, 0.5938, 0.7625, 0.5938, 0.7375, 0.5625, 0.7375, 0.5312, 0.7625, 0.5625, 0.7625, 0.5625, 0.7375, 0.5312, 0.7375, 0.5312, 0.7375, 0.5, 0.7375, 0.5, 0.7625, 0.5312, 0.7625, 0.5, 0.7375, 0.4688, 0.7376, 0.4688, 0.7624, 0.5, 0.7625, 0.4688, 0.7624, 0.4688, 0.7376, 0.4375, 0.7376, 0.4375, 0.7624, 0.4375, 0.7624, 0.4375, 0.7376, 0.4062, 0.7376, 0.4062, 0.7624, 0.4062, 0.7624, 0.4062, 0.7376, 0.375, 0.7376, 0.375, 0.7624, 0.375, 0.7624, 0.375, 0.7376, 0.3438, 0.7376, 0.3438, 0.7624, 0.3438, 0.7624, 0.3438, 0.7376, 0.3125, 0.7376, 0.3125, 0.7624, 0.3125, 0.7624, 0.3125, 0.7376, 0.2812, 0.7376, 0.2812, 0.7624, 0.2812, 0.7624, 0.2812, 0.7376, 0.25, 0.7376, 0.25, 0.7624, 0.25, 0.7624, 0.25, 0.7376, 0.2188, 0.7376, 0.2188, 0.7624, 0.2188, 0.7624, 0.2188, 0.7376, 0.1875, 0.7376, 0.1875, 0.7624, 0.1875, 0.7624, 0.1875, 0.7376, 0.1562, 0.7376, 0.1562, 0.7624, 0.1562, 0.7624, 0.1562, 0.7376, 0.125, 0.7376, 0.125, 0.7624, 0.125, 0.7624, 0.125, 0.7376, 0.09375, 0.7376, 0.09375, 0.7624, 0.09375, 0.7624, 0.09375, 0.7376, 0.0625, 0.7376, 0.0625, 0.7624, 0.0625, 0.7624, 0.0625, 0.7376, 0.03125, 0.7376, 0.03125, 0.7624, 0.03125, 0.7624, 0.03125, 0.7376, 0.0, 0.7375, 0.0, 0.7625, 1.0, 0.7627, 1.0, 0.7373, 0.9688, 0.7373, 0.9688, 0.7627, 0.9688, 0.7373, 0.9375, 0.7373, 0.9375, 0.7627, 0.9688, 0.7627, 0.9375, 0.7373, 0.9062, 0.7373, 0.9062, 0.7627, 0.9375, 0.7627, 0.9062, 0.7373, 0.875, 0.7373, 0.875, 0.7627, 0.9062, 0.7627, 0.875, 0.7373, 0.8438, 0.7373, 0.8438, 0.7627, 0.875, 0.7627, 0.8438, 0.7373, 0.8125, 0.7373, 0.8125, 0.7627, 0.8438, 0.7627, 0.8125, 0.7373, 0.7812, 0.7373, 0.7812, 0.7627, 0.8125, 0.7627, 0.7812, 0.7373, 0.75, 0.7373, 0.75, 0.7627, 0.7812, 0.7627, 0.75, 0.7373, 0.7188, 0.7373, 0.7188, 0.7627, 0.75, 0.7627, 0.7188, 0.7373, 0.6875, 0.7373, 0.6875, 0.7627, 0.7188, 0.7627, 0.6562, 0.7627, 0.6875, 0.7627, 0.6875, 0.7373, 0.6562, 0.7373, 0.625, 0.7627, 0.6562, 0.7627, 0.6562, 0.7373, 0.625, 0.7373, 0.5938, 0.7627, 0.625, 0.7627, 0.625, 0.7373, 0.5938, 0.7373, 0.5938, 0.7627, 0.5938, 0.7373, 0.5625, 0.7373, 0.5625, 0.7627, 0.5625, 0.7373, 0.5312, 0.7373, 0.5312, 0.7627, 0.5625, 0.7627, 0.5312, 0.7373, 0.5, 0.7373, 0.5, 0.7627, 0.5312, 0.7627, 0.5, 0.7373, 0.4688, 0.7373, 0.4688, 0.7627, 0.5, 0.7627, 0.4688, 0.7627, 0.4688, 0.7373, 0.4375, 0.7374, 0.4375, 0.7626, 0.4375, 0.7626, 0.4375, 0.7374, 0.4062, 0.7374, 0.4062, 0.7626, 0.4062, 0.7626, 0.4062, 0.7374, 0.375, 0.7374, 0.375, 0.7626, 0.375, 0.7626, 0.375, 0.7374, 0.3438, 0.7374, 0.3438, 0.7626, 0.3438, 0.7626, 0.3438, 0.7374, 0.3125, 0.7374, 0.3125, 0.7626, 0.3125, 0.7626, 0.3125, 0.7374, 0.2812, 0.7374, 0.2812, 0.7626, 0.2812, 0.7626, 0.2812, 0.7374, 0.25, 0.7374, 0.25, 0.7626, 0.25, 0.7626, 0.25, 0.7374, 0.2188, 0.7374, 0.2188, 0.7626, 0.2188, 0.7626, 0.2188, 0.7374, 0.1875, 0.7374, 0.1875, 0.7626, 0.1875, 0.7626, 0.1875, 0.7374, 0.1562, 0.7374, 0.1562, 0.7626, 0.1562, 0.7626, 0.1562, 0.7374, 0.125, 0.7374, 0.125, 0.7626, 0.125, 0.7626, 0.125, 0.7374, 0.09375, 0.7374, 0.09375, 0.7626, 0.09375, 0.7626, 0.09375, 0.7374, 0.0625, 0.7374, 0.0625, 0.7626, 0.0625, 0.7626, 0.0625, 0.7374, 0.03125, 0.7373, 0.03125, 0.7627, 0.03125, 0.7627, 0.03125, 0.7373, 0.0, 0.7373, 0.0, 0.7627, 1.0, 0.7627, 1.0, 0.7373, 0.9688, 0.7373, 0.9688, 0.7627, 0.9688, 0.7373, 0.9375, 0.7373, 0.9375, 0.7627, 0.9688, 0.7627, 0.9375, 0.7373, 0.9062, 0.7373, 0.9062, 0.7627, 0.9375, 0.7627, 0.9062, 0.7373, 0.875, 0.7373, 0.875, 0.7627, 0.9062, 0.7627, 0.875, 0.7373, 0.8438, 0.7373, 0.8438, 0.7627, 0.875, 0.7627, 0.8438, 0.7373, 0.8125, 0.7373, 0.8125, 0.7627, 0.8438, 0.7627, 0.8125, 0.7373, 0.7812, 0.7373, 0.7812, 0.7627, 0.8125, 0.7627, 0.7812, 0.7373, 0.75, 0.7373, 0.75, 0.7627, 0.7812, 0.7627, 0.75, 0.7373, 0.7188, 0.7373, 0.7188, 0.7627, 0.75, 0.7627, 0.7188, 0.7373, 0.6875, 0.7373, 0.6875, 0.7627, 0.7188, 0.7627, 0.6562, 0.7627, 0.6875, 0.7627, 0.6875, 0.7373, 0.6562, 0.7373, 0.625, 0.7627, 0.6562, 0.7627, 0.6562, 0.7373, 0.625, 0.7373, 0.5938, 0.7627, 0.625, 0.7627, 0.625, 0.7373, 0.5938, 0.7373, 0.5625, 0.7627, 0.5938, 0.7627, 0.5938, 0.7373, 0.5625, 0.7373, 0.5625, 0.7627, 0.5625, 0.7373, 0.5312, 0.7373, 0.5312, 0.7627, 0.5312, 0.7373, 0.5, 0.7373, 0.5, 0.7627, 0.5312, 0.7627, 0.5, 0.7373, 0.4688, 0.7373, 0.4688, 0.7627, 0.5, 0.7627, 0.4688, 0.7627, 0.4688, 0.7373, 0.4375, 0.7374, 0.4375, 0.7626, 0.4375, 0.7626, 0.4375, 0.7374, 0.4062, 0.7374, 0.4062, 0.7626, 0.4062, 0.7626, 0.4062, 0.7374, 0.375, 0.7374, 0.375, 0.7626, 0.375, 0.7626, 0.375, 0.7374, 0.3438, 0.7374, 0.3438, 0.7626, 0.3438, 0.7626, 0.3438, 0.7374, 0.3125, 0.7374, 0.3125, 0.7626, 0.3125, 0.7626, 0.3125, 0.7374, 0.2812, 0.7374, 0.2812, 0.7626, 0.2812, 0.7626, 0.2812, 0.7374, 0.25, 0.7374, 0.25, 0.7626, 0.25, 0.7626, 0.25, 0.7374, 0.2188, 0.7374, 0.2188, 0.7626, 0.2188, 0.7626, 0.2188, 0.7374, 0.1875, 0.7374, 0.1875, 0.7626, 0.1875, 0.7626, 0.1875, 0.7374, 0.1562, 0.7374, 0.1562, 0.7626, 0.1562, 0.7626, 0.1562, 0.7374, 0.125, 0.7374, 0.125, 0.7626, 0.125, 0.7626, 0.125, 0.7374, 0.09375, 0.7374, 0.09375, 0.7626, 0.09375, 0.7626, 0.09375, 0.7374, 0.0625, 0.7374, 0.0625, 0.7626, 0.0625, 0.7626, 0.0625, 0.7374, 0.03125, 0.7373, 0.03125, 0.7627, 0.03125, 0.7627, 0.03125, 0.7373, 0.0, 0.7373, 0.0, 0.7627])
me_cube_001.materials.append(mat_material_001)
me_cube_001.materials.append(mat_material_002)
me_cube_001.use_remesh_fix_poles = True
me_cube_001.use_remesh_preserve_attributes = False
me_cube_001.update()

# ---- objects
ob_cube = bpy.data.objects.new('Cube', me_cube_001)

# ---- transforms, parenting, visibility, modifiers, constraints
ob_cube.location = (0.0, 0.0, 0.0)
ob_cube.scale = (0.3462, 0.1016, 0.0079)

# ---- collection membership
col_collection.objects.link(ob_cube)

# ---- scene / render settings (as saved in the file)
scene.frame_start = 1; scene.frame_end = 250; scene.frame_set(0)
scene.render.engine = 'BLENDER_EEVEE_NEXT'
scene.cycles.use_denoising = False
scene.cycles.samples = 128
scene.cycles.sampling_pattern = 'TABULATED_SOBOL'
scene.cycles.use_adaptive_sampling = False
scene.cycles.use_light_tree = False
scene.view_settings.view_transform = 'Filmic'
bpy.context.view_layer.update()

# ---- added for rendering (the .blend has no active camera and no usable light): camera, sun
cam_auto = bpy.data.cameras.new('AutoCamera')
cam_auto.lens = 50.0
cam_auto.sensor_width = 36.0
cam_auto.clip_end = 1000.0
ob_auto_camera = bpy.data.objects.new('AutoCamera', cam_auto)
scene.collection.objects.link(ob_auto_camera)
ob_auto_camera.location = (0.667986, -0.801584, 0.539294)
ob_auto_camera.rotation_euler = (1.09748, -7.21219e-08, 0.694738)
scene.camera = ob_auto_camera
light_auto_sun = bpy.data.lights.new('AutoSun', 'SUN')
light_auto_sun.energy = 3.0
light_auto_sun.angle = 0.0523599
ob_auto_sun = bpy.data.objects.new('AutoSun', light_auto_sun)
scene.collection.objects.link(ob_auto_sun)
ob_auto_sun.rotation_euler = (0.872665, 0.174533, 0.523599)
bpy.context.view_layer.update()

